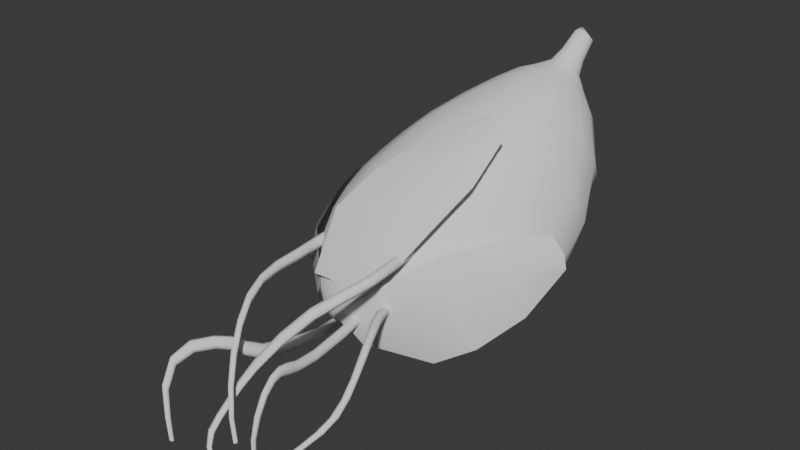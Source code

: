 # Source: bulb.blend  (saved by Blender 4.2.66; exported with 4.5.12 LTS)
import bpy
from mathutils import Matrix  # noqa: F401  (used for matrix-valued properties, if any)

bpy.ops.wm.read_factory_settings(use_empty=True)
scene = bpy.context.scene
scene.name = 'Scene'

# ---- collections
col_collection = bpy.data.collections.new('Collection'); scene.collection.children.link(col_collection)

# ---- world
world_world = bpy.data.worlds.new('World'); scene.world = world_world
world_world.use_nodes = True; world_world.node_tree.nodes.clear()
_N = world_world.node_tree.nodes; _L = world_world.node_tree.links
n0 = _N.new('ShaderNodeOutputWorld'); n0.name = 'World Output'; n0.location = (300, 300)
n1 = _N.new('ShaderNodeBackground'); n1.name = 'Background'; n1.location = (10, 300)
n1.inputs[0].default_value = (0.05088, 0.05088, 0.05088, 1.0)
_L.new(n1.outputs[0], n0.inputs[0])
n0.is_active_output = True
world_world.color = (0.05088, 0.05088, 0.05088)
world_world.sun_shadow_jitter_overblur = 0.0

# ---- meshes
me_bulb = bpy.data.meshes.new('Bulb')
me_bulb.from_pydata([(-0.347, -0.5665, 0.04693), (-0.3713, -0.5812, 0.04693), (-0.382, -0.5881, 0.01563), (-0.3713, -0.5803, -0.01567), (-0.347, -0.5656, -0.01567), (-0.3336, -0.5587, 0.01563), (-0.272, -0.7696, 0.01389), (-0.2985, -0.7776, 0.01415), (-0.3091, -0.7863, -0.01882), (-0.2957, -0.7868, -0.05218), (-0.2689, -0.7785, -0.05291), (-0.2556, -0.7698, -0.01971), (-0.2471, -1.007, 0.03375), (-0.2745, -1.011, 0.03165), (-0.2855, -1.024, -0.001274), (-0.2713, -1.038, -0.03357), (-0.2434, -1.036, -0.03204), (-0.2303, -1.018, 0.002085), (-0.2508, -1.288, 0.08205), (-0.2808, -1.271, 0.08258), (-0.2914, -1.283, 0.04991), (-0.2738, -1.311, 0.01722), (-0.2432, -1.33, 0.01629), (-0.231, -1.318, 0.04841), (-0.2674, -1.491, 0.1355), (-0.2998, -1.471, 0.1379), (-0.309, -1.481, 0.1059), (-0.2869, -1.51, 0.07241), (-0.2543, -1.53, 0.06967), (-0.2444, -1.52, 0.1007), (-0.2973, -1.598, 0.2013), (-0.3283, -1.581, 0.2026), (-0.3359, -1.588, 0.1702), (-0.3124, -1.613, 0.1369), (-0.2822, -1.631, 0.1349), (-0.2748, -1.623, 0.1669), (-0.3381, -1.672, 0.2564), (-0.3668, -1.657, 0.2566), (-0.3729, -1.663, 0.2242), (-0.35, -1.683, 0.1916), (-0.3219, -1.697, 0.1909), (-0.3161, -1.692, 0.2232), (-0.3909, -1.765, 0.2859), (-0.4184, -1.752, 0.2855), (-0.4227, -1.753, 0.2533), (-0.3989, -1.768, 0.2213), (-0.3718, -1.781, 0.2212), (-0.368, -1.779, 0.2535), (-0.4615, -1.896, 0.2885), (-0.4884, -1.882, 0.2877), (-0.4894, -1.875, 0.2558), (-0.4628, -1.883, 0.2246), (-0.4362, -1.897, 0.2248), (-0.4358, -1.903, 0.2569), (-0.5078, -2.023, 0.2198), (-0.5283, -2.008, 0.215), (-0.525, -1.994, 0.188), (-0.5016, -1.994, 0.166), (-0.4816, -2.008, 0.1707), (-0.4845, -2.022, 0.1976), (-0.4952, -2.115, 0.07185), (-0.5122, -2.102, 0.06908), (-0.5068, -2.083, 0.05156), (-0.4847, -2.079, 0.03701), (-0.4679, -2.092, 0.03969), (-0.4726, -2.11, 0.05674), (-0.44, -2.159, -0.09853), (-0.4538, -2.147, -0.09957), (-0.4496, -2.13, -0.1079), (-0.4317, -2.125, -0.1153), (-0.4179, -2.136, -0.1143), (-0.4218, -2.153, -0.1061), (-0.3991, -2.176, -0.2485), (-0.411, -2.167, -0.2488), (-0.409, -2.152, -0.2523), (-0.3951, -2.147, -0.2556), (-0.3832, -2.156, -0.2553), (-0.3852, -2.171, -0.2518), (0.1955, -0.7061, 0.1977), (0.1597, -0.7064, 0.1977), (0.1418, -0.7424, 0.1809), (0.1599, -0.7781, 0.164), (0.1947, -0.7778, 0.164), (0.2122, -0.7418, 0.1809), (0.2112, -0.8049, 0.2863), (0.1785, -0.8151, 0.294), (0.1628, -0.852, 0.2753), (0.1787, -0.8769, 0.2483), (0.2112, -0.8679, 0.2409), (0.2279, -0.8329, 0.2601), (0.2558, -0.918, 0.3404), (0.2284, -0.9365, 0.3527), (0.2146, -0.9745, 0.3325), (0.2261, -0.9897, 0.2993), (0.2531, -0.9718, 0.2875), (0.2688, -0.9377, 0.3084), (0.33, -1.061, 0.3667), (0.3094, -1.084, 0.3806), (0.2897, -1.11, 0.3572), (0.2917, -1.112, 0.3206), (0.3123, -1.09, 0.3074), (0.331, -1.065, 0.3306), (0.4013, -1.196, 0.3611), (0.3884, -1.221, 0.3748), (0.3647, -1.24, 0.3488), (0.3607, -1.238, 0.3107), (0.3753, -1.212, 0.2988), (0.393, -1.19, 0.3234), (0.4592, -1.326, 0.3185), (0.4502, -1.353, 0.3287), (0.4252, -1.374, 0.2996), (0.4178, -1.372, 0.2615), (0.4294, -1.345, 0.2527), (0.4465, -1.319, 0.2809), (0.4974, -1.448, 0.242), (0.4885, -1.471, 0.2518), (0.4673, -1.493, 0.2244), (0.4593, -1.493, 0.1884), (0.4707, -1.47, 0.179), (0.4878, -1.447, 0.2058), (0.518, -1.557, 0.1505), (0.5051, -1.577, 0.1587), (0.4818, -1.596, 0.1351), (0.4739, -1.596, 0.1033), (0.4893, -1.576, 0.095), (0.51, -1.556, 0.1185), (0.5091, -1.649, 0.05831), (0.4915, -1.666, 0.06598), (0.4649, -1.68, 0.04727), (0.4572, -1.678, 0.02095), (0.4765, -1.662, 0.01316), (0.5018, -1.646, 0.03179), (0.4651, -1.734, -0.02985), (0.4449, -1.748, -0.0221), (0.4187, -1.756, -0.03497), (0.4116, -1.752, -0.05571), (0.431, -1.738, -0.06358), (0.458, -1.729, -0.05071), (0.3975, -1.822, -0.114), (0.3806, -1.832, -0.1055), (0.3594, -1.832, -0.1122), (0.3537, -1.825, -0.1276), (0.3697, -1.816, -0.1362), (0.3916, -1.814, -0.1294), (0.3282, -1.913, -0.1918), (0.3142, -1.918, -0.1821), (0.2972, -1.912, -0.1834), (0.2933, -1.901, -0.1945), (0.3062, -1.896, -0.2041), (0.3237, -1.902, -0.2028), (0.2731, -1.984, -0.2542), (0.2625, -1.987, -0.2435), (0.2494, -1.979, -0.2429), (0.2468, -1.968, -0.2528), (0.2574, -1.965, -0.2635), (0.2706, -1.974, -0.2642), (0.2583, -0.623, 0.672), (0.2233, -0.6349, 0.672), (0.2071, -0.6484, 0.6412), (0.226, -0.6499, 0.6104), (0.2611, -0.638, 0.6104), (0.2772, -0.6246, 0.6412), (0.3059, -0.8693, 0.6919), (0.2636, -0.8551, 0.6891), (0.242, -0.8433, 0.6558), (0.2608, -0.8437, 0.6246), (0.3015, -0.8564, 0.6268), (0.3247, -0.8698, 0.6606), (0.3202, -1.138, 0.681), (0.282, -1.115, 0.6809), (0.2631, -1.092, 0.6491), (0.2823, -1.091, 0.6173), (0.3209, -1.114, 0.6175), (0.3396, -1.137, 0.6492), (0.2447, -1.32, 0.6225), (0.2121, -1.299, 0.6256), (0.2001, -1.277, 0.5968), (0.2207, -1.276, 0.5648), (0.2534, -1.297, 0.5618), (0.2653, -1.319, 0.5906), (0.1277, -1.456, 0.5253), (0.09713, -1.436, 0.53), (0.08711, -1.416, 0.5011), (0.1077, -1.417, 0.4668), (0.1381, -1.438, 0.462), (0.1482, -1.457, 0.4916), (-0.00576, -1.587, 0.3637), (-0.03263, -1.571, 0.3699), (-0.04019, -1.565, 0.3406), (-0.02087, -1.577, 0.3047), (0.005479, -1.594, 0.2988), (0.01307, -1.598, 0.3286), (-0.1067, -1.707, 0.1999), (-0.1307, -1.692, 0.2062), (-0.1359, -1.688, 0.18), (-0.1168, -1.7, 0.1475), (-0.09352, -1.715, 0.1417), (-0.08845, -1.718, 0.1678), (-0.1691, -1.789, 0.06883), (-0.1915, -1.775, 0.07448), (-0.1949, -1.769, 0.05339), (-0.1758, -1.778, 0.02718), (-0.1542, -1.791, 0.02199), (-0.1509, -1.796, 0.04263), (-0.2019, -1.861, -0.03453), (-0.2232, -1.849, -0.03096), (-0.2257, -1.839, -0.04734), (-0.2068, -1.843, -0.06683), (-0.1861, -1.854, -0.07003), (-0.1837, -1.863, -0.05412), (-0.2177, -1.94, -0.1193), (-0.2391, -1.932, -0.1188), (-0.2411, -1.919, -0.1326), (-0.2216, -1.916, -0.1462), (-0.2009, -1.924, -0.1464), (-0.1989, -1.936, -0.1334), (-0.219, -2.008, -0.1879), (-0.2403, -2.005, -0.1918), (-0.2422, -1.992, -0.2051), (-0.2227, -1.984, -0.2138), (-0.2021, -1.988, -0.2097), (-0.2003, -1.999, -0.1971), (-0.1801, -2.063, -0.2504), (-0.1953, -2.064, -0.2589), (-0.1988, -2.053, -0.2708), (-0.1867, -2.041, -0.274), (-0.1718, -2.04, -0.2655), (-0.1685, -2.051, -0.2537), (-0.1217, -2.101, -0.2981), (-0.1314, -2.105, -0.3092), (-0.1339, -2.095, -0.3206), (-0.1267, -2.082, -0.321), (-0.117, -2.078, -0.31), (-0.1145, -2.088, -0.2985), (-0.1256, -0.3834, 0.3268), (-0.1588, -0.4085, 0.3281), (-0.1862, -0.4021, 0.3066), (-0.1802, -0.3695, 0.2834), (-0.146, -0.3418, 0.2809), (-0.119, -0.3494, 0.3029), (-0.05636, -0.6018, 0.23), (-0.09156, -0.6224, 0.2331), (-0.1171, -0.6272, 0.2074), (-0.1077, -0.6121, 0.1786), (-0.07137, -0.5891, 0.1742), (-0.04568, -0.5839, 0.2), (0.005805, -0.8393, 0.1977), (-0.02863, -0.8527, 0.1986), (-0.04862, -0.8581, 0.167), (-0.03375, -0.85, 0.1345), (0.0007678, -0.8365, 0.134), (0.02032, -0.8311, 0.1655), (0.0638, -1.109, 0.2017), (0.02818, -1.12, 0.2017), (0.008957, -1.137, 0.1671), (0.02526, -1.143, 0.1328), (0.06064, -1.13, 0.1335), (0.07998, -1.113, 0.1678), (0.1084, -1.389, 0.2073), (0.0731, -1.399, 0.2051), (0.05348, -1.424, 0.1665), (0.06811, -1.438, 0.1308), (0.1024, -1.427, 0.1334), (0.1232, -1.402, 0.1713), (0.1388, -1.569, 0.2413), (0.1047, -1.578, 0.2377), (0.0847, -1.599, 0.1982), (0.0974, -1.613, 0.163), (0.1302, -1.604, 0.1667), (0.151, -1.584, 0.2039), (0.155, -1.679, 0.2764), (0.1262, -1.679, 0.2818), (0.1076, -1.694, 0.2465), (0.1182, -1.706, 0.2099), (0.1453, -1.707, 0.2041), (0.1642, -1.693, 0.2372), (0.167, -1.756, 0.2961), (0.1403, -1.755, 0.3016), (0.1228, -1.764, 0.2697), (0.131, -1.774, 0.2324), (0.1559, -1.774, 0.2267), (0.1739, -1.763, 0.2588), (0.1791, -1.831, 0.2819), (0.1549, -1.833, 0.2867), (0.137, -1.835, 0.257), (0.143, -1.838, 0.2223), (0.1657, -1.836, 0.2173), (0.1836, -1.83, 0.2472), (0.1901, -1.91, 0.2177), (0.1689, -1.917, 0.2207), (0.1505, -1.914, 0.1969), (0.1532, -1.905, 0.1703), (0.1736, -1.899, 0.1672), (0.1921, -1.901, 0.1908), (0.1932, -1.981, 0.096), (0.1749, -1.99, 0.09596), (0.1565, -1.98, 0.08306), (0.1564, -1.961, 0.07061), (0.1742, -1.953, 0.07073), (0.1925, -1.962, 0.08329), (0.1776, -2.012, -0.06242), (0.1626, -2.02, -0.06448), (0.1467, -2.01, -0.06915), (0.1465, -1.993, -0.07072), (0.1614, -1.985, -0.06832), (0.177, -1.994, -0.06424), (0.1666, -2.009, -0.2149), (0.1535, -2.016, -0.218), (0.1406, -2.007, -0.2186), (0.1408, -1.992, -0.2159), (0.1538, -1.985, -0.2126), (0.1667, -1.994, -0.2123), (-0.5213, -0.09131, 0.5307), (-0.5567, -0.08126, 0.5307), (-0.5708, -0.05274, 0.5048), (-0.5495, -0.03427, 0.479), (-0.5141, -0.04431, 0.479), (-0.5, -0.07283, 0.5048), (-0.5318, -0.2188, 0.5018), (-0.5685, -0.2171, 0.4994), (-0.5851, -0.2095, 0.4673), (-0.5657, -0.204, 0.4376), (-0.5285, -0.2055, 0.4399), (-0.512, -0.213, 0.4722), (-0.5389, -0.429, 0.4981), (-0.5742, -0.4321, 0.4952), (-0.5868, -0.4352, 0.4614), (-0.5656, -0.4352, 0.4306), (-0.5324, -0.4322, 0.4335), (-0.5183, -0.4291, 0.4673), (-0.5101, -0.6805, 0.5131), (-0.5385, -0.6876, 0.5103), (-0.5389, -0.6931, 0.4758), (-0.5119, -0.6911, 0.4434), (-0.4886, -0.6858, 0.4471), (-0.485, -0.6798, 0.4813), (-0.469, -0.9378, 0.5306), (-0.492, -0.9409, 0.5265), (-0.4905, -0.9473, 0.4926), (-0.4691, -0.9505, 0.4624), (-0.4491, -0.9471, 0.4662), (-0.4475, -0.9408, 0.5004), (-0.4384, -1.167, 0.5397), (-0.4642, -1.169, 0.5354), (-0.4684, -1.173, 0.5026), (-0.4495, -1.176, 0.4739), (-0.4261, -1.174, 0.4782), (-0.4193, -1.17, 0.5113), (-0.3936, -1.347, 0.5343), (-0.4214, -1.344, 0.5287), (-0.4328, -1.347, 0.4981), (-0.418, -1.353, 0.4719), (-0.3904, -1.356, 0.4759), (-0.3776, -1.352, 0.5081), (-0.3316, -1.515, 0.4966), (-0.3616, -1.512, 0.4937), (-0.3748, -1.516, 0.4609), (-0.3576, -1.523, 0.4295), (-0.3275, -1.528, 0.4312), (-0.3146, -1.523, 0.4657), (-0.2641, -1.662, 0.4087), (-0.2921, -1.661, 0.407), (-0.3044, -1.661, 0.3758), (-0.2888, -1.664, 0.3454), (-0.2611, -1.666, 0.3462), (-0.2488, -1.665, 0.3783), (-0.1994, -1.787, 0.2753), (-0.2245, -1.789, 0.2738), (-0.2373, -1.784, 0.249), (-0.2252, -1.778, 0.2256), (-0.2006, -1.777, 0.2267), (-0.1877, -1.781, 0.2518), (-0.1402, -1.883, 0.1028), (-0.1614, -1.888, 0.1005), (-0.1747, -1.878, 0.08605), (-0.167, -1.865, 0.07422), (-0.1462, -1.862, 0.07613), (-0.1327, -1.871, 0.09061), (-0.09147, -1.94, -0.08069), (-0.1084, -1.945, -0.08356), (-0.1207, -1.934, -0.08878), (-0.1164, -1.92, -0.09077), (-0.09975, -1.916, -0.08807), (-0.08728, -1.925, -0.08289), (-0.05986, -1.951, -0.237), (-0.07392, -1.956, -0.2403), (-0.08534, -1.946, -0.2404), (-0.08269, -1.931, -0.2372), (-0.06867, -1.927, -0.234), (-0.05727, -1.936, -0.2338), (0.232, 1.125, 1.319), (0.2174, 1.144, 1.191), (0.2065, 1.1, 0.5589), (0.1379, 0.6633, -0.004984), (0.07362, 0.4221, -0.06264), (-0.06648, -0.06704, -0.08629), (-0.1945, -0.4715, -0.07267), (-0.2591, -0.7479, -0.03466), (-0.2686, -0.8361, 0.01718), (-0.2727, -0.8956, 0.09064), (0.2758, 1.115, 1.318), (0.2937, 1.127, 1.19), (0.3342, 1.139, 0.9963), (0.399, 1.046, 0.5649), (0.3691, 0.8127, 0.1813), (0.3872, 0.5688, 0.01892), (0.3653, 0.32, -0.03015), (0.2966, 0.07607, -0.04946), (0.21, -0.1594, -0.04952), (0.1158, -0.3656, -0.04088), (0.02356, -0.5419, -0.04555), (-0.05984, -0.6847, -0.04192), (-0.1318, -0.792, -0.01852), (-0.1896, -0.8664, 0.02779), (-0.2353, -0.9114, 0.09603), (0.3138, 1.094, 1.328), (0.3599, 1.091, 1.208), (0.4387, 1.081, 1.031), (0.5496, 0.955, 0.6377), (0.4958, 0.6993, 0.2764), (0.5771, 0.4449, 0.1268), (0.611, 0.1978, 0.08063), (0.5425, -0.03664, 0.05647), (0.4455, -0.2577, 0.0505), (0.3305, -0.4494, 0.05262), (0.2121, -0.6117, 0.04195), (0.0967, -0.741, 0.03533), (-0.01127, -0.8351, 0.04395), (-0.1108, -0.8961, 0.07194), (-0.1995, -0.927, 0.1188), (0.3402, 1.063, 1.348), (0.4056, 1.038, 1.242), (0.5093, 1.002, 1.091), (0.6735, 0.8388, 0.7518), (0.6846, 0.5602, 0.4172), (0.7747, 0.3013, 0.278), (0.7701, 0.06513, 0.2308), (0.7026, -0.1526, 0.196), (0.5794, -0.3546, 0.1808), (0.4433, -0.5293, 0.1707), (0.3234, -0.6756, 0.1526), (0.2023, -0.7905, 0.1358), (0.07283, -0.8721, 0.1282), (-0.05327, -0.9215, 0.1335), (-0.1729, -0.9405, 0.152), (0.3507, 1.028, 1.374), (0.4237, 0.9758, 1.29), (0.5334, 0.9126, 1.174), (0.7091, 0.7246, 0.9115), (0.8364, 0.4283, 0.6125), (0.8557, 0.1704, 0.4782), (0.8204, -0.05195, 0.4261), (0.7516, -0.2523, 0.3829), (0.6197, -0.4342, 0.3543), (0.4835, -0.5926, 0.3246), (0.3648, -0.7243, 0.2905), (0.2433, -0.8266, 0.2569), (0.1074, -0.8981, 0.2278), (-0.0294, -0.9391, 0.2057), (-0.1618, -0.95, 0.1909), (0.3439, 0.9926, 1.404), (0.4115, 0.9148, 1.342), (0.5079, 0.8274, 1.267), (0.6497, 0.6338, 1.095), (0.7785, 0.3352, 0.8643), (0.7953, 0.07546, 0.7258), (0.755, -0.1374, 0.6608), (0.6892, -0.3196, 0.6089), (0.5932, -0.484, 0.5615), (0.4718, -0.6293, 0.5061), (0.348, -0.7502, 0.4476), (0.22, -0.8439, 0.3893), (0.08722, -0.9094, 0.3331), (-0.0429, -0.9463, 0.2801), (-0.1689, -0.954, 0.2301), (0.3209, 0.9636, 1.431), (0.3709, 0.8644, 1.391), (0.4406, 0.7583, 1.351), (0.53, 0.5702, 1.254), (0.6128, 0.2948, 1.114), (0.6301, 0.02327, 0.9877), (0.584, -0.1793, 0.907), (0.519, -0.3474, 0.8405), (0.4373, -0.4983, 0.7703), (0.3409, -0.6343, 0.687), (0.2351, -0.7494, 0.6006), (0.1251, -0.8396, 0.5145), (0.01528, -0.9041, 0.4297), (-0.09171, -0.9422, 0.3463), (-0.1933, -0.9519, 0.264), (0.285, 0.9452, 1.453), (0.3083, 0.8326, 1.428), (0.3423, 0.7168, 1.412), (0.3773, 0.5397, 1.36), (0.3986, 0.2973, 1.282), (0.3846, 0.03521, 1.188), (0.3328, -0.1659, 1.104), (0.2701, -0.3297, 1.018), (0.2017, -0.4739, 0.9345), (0.1293, -0.6068, 0.829), (0.0537, -0.7216, 0.7186), (-0.02268, -0.814, 0.6088), (-0.09733, -0.8829, 0.5004), (-0.1683, -0.927, 0.3934), (-0.2301, -0.9441, 0.2872), (0.2418, 0.9401, 1.465), (0.233, 0.8243, 1.449), (0.2272, 0.7092, 1.445), (0.2103, 0.5478, 1.412), (0.173, 0.3372, 1.358), (0.1122, 0.1014, 1.282), (0.04212, -0.1025, 1.194), (-0.01867, -0.2644, 1.097), (-0.07319, -0.4102, 1.005), (-0.1204, -0.548, 0.8927), (-0.1624, -0.6695, 0.7722), (-0.2001, -0.7699, 0.6501), (-0.2333, -0.8482, 0.53), (-0.2591, -0.903, 0.412), (-0.2717, -0.9315, 0.296), (0.198, 0.9492, 1.466), (0.1567, 0.8405, 1.451), (0.1118, 0.7363, 1.446), (0.04733, 0.5934, 1.41), (-0.04319, 0.4079, 1.35), (-0.1506, 0.1953, 1.264), (-0.2437, 0.001268, 1.163), (-0.303, -0.1605, 1.06), (-0.3447, -0.3129, 0.9688), (-0.3684, -0.4617, 0.8605), (-0.3786, -0.5963, 0.7456), (-0.3788, -0.7107, 0.6289), (-0.3664, -0.8032, 0.514), (-0.3404, -0.8722, 0.4012), (-0.3094, -0.9155, 0.2904), (-0.2746, -0.9294, 0.1845), (0.1601, 0.9712, 1.456), (0.09083, 0.8788, 1.433), (0.01248, 0.7937, 1.415), (-0.09446, 0.6704, 1.354), (-0.2346, 0.5021, 1.257), (-0.3819, 0.3057, 1.133), (-0.4825, 0.1293, 1.014), (-0.5417, -0.03461, 0.9161), (-0.5732, -0.1995, 0.8302), (-0.5783, -0.3639, 0.7358), (-0.5631, -0.5156, 0.6403), (-0.5188, -0.6472, 0.5458), (-0.4555, -0.756, 0.4527), (-0.394, -0.8405, 0.3609), (-0.3367, -0.8992, 0.2707), (0.1339, 1.002, 1.436), (0.04542, 0.9329, 1.398), (-0.05653, 0.8729, 1.355), (-0.1991, 0.7703, 1.247), (-0.3822, 0.6125, 1.078), (-0.5456, 0.4305, 0.8993), (-0.6396, 0.2655, 0.7743), (-0.6994, 0.09226, 0.686), (-0.7252, -0.09045, 0.6129), (-0.72, -0.2732, 0.5455), (-0.671, -0.4427, 0.4809), (-0.576, -0.5912, 0.4179), (-0.4857, -0.715, 0.3564), (-0.4143, -0.8131, 0.2966), (-0.3509, -0.885, 0.2386), (0.1234, 1.038, 1.41), (0.02741, 0.9949, 1.351), (-0.08493, 0.9629, 1.275), (-0.2523, 0.8805, 1.092), (-0.4562, 0.7273, 0.8178), (-0.5916, 0.5581, 0.6126), (-0.6863, 0.3898, 0.5007), (-0.7529, 0.1975, 0.4246), (-0.7787, -0.005274, 0.3749), (-0.7719, -0.2052, 0.3373), (-0.6892, -0.39, 0.3036), (-0.5706, -0.5518, 0.2726), (-0.4753, -0.6868, 0.2448), (-0.4105, -0.7943, 0.2204), (-0.3531, -0.8752, 0.1998), (0.1302, 1.073, 1.381), (0.03954, 1.055, 1.3), (-0.06807, 1.05, 1.181), (-0.239, 0.9838, 0.9001), (-0.4142, 0.8263, 0.5458), (-0.4802, 0.6554, 0.356), (-0.5722, 0.4751, 0.2613), (-0.6817, 0.2642, 0.1974), (-0.7251, 0.04249, 0.1677), (-0.7263, -0.1708, 0.1549), (-0.6484, -0.3658, 0.1444), (-0.536, -0.5356, 0.1378), (-0.4498, -0.6761, 0.1377), (-0.3946, -0.7873, 0.1452), (-0.3456, -0.8713, 0.1605), (0.1532, 1.102, 1.353), (0.07993, 1.105, 1.251), (-0.006555, 1.121, 1.092), (-0.1482, 1.063, 0.7279), (-0.274, 0.8943, 0.3463), (-0.3465, 0.7087, 0.168), (-0.4347, 0.5094, 0.08774), (-0.5261, 0.2825, 0.03808), (-0.5716, 0.04624, 0.02308), (-0.5908, -0.1747, 0.02675), (-0.5556, -0.3736, 0.02759), (-0.4797, -0.5448, 0.03361), (-0.4151, -0.6843, 0.05096), (-0.3701, -0.7929, 0.08191), (-0.3297, -0.8738, 0.1263), (0.189, 1.12, 1.332), (0.1424, 1.136, 1.212), (0.09231, 1.162, 1.028), (0.01042, 1.106, 0.6144), (-0.06682, 0.9197, 0.2254), (-0.1404, 0.7123, 0.05102), (-0.2177, 0.4901, -0.01544), (-0.2837, 0.2511, -0.04947), (-0.3405, 0.007075, -0.05427), (-0.3831, -0.215, -0.04281), (-0.4033, -0.4113, -0.04116), (-0.3852, -0.5774, -0.03262), (-0.3565, -0.7098, -0.007233), (-0.3303, -0.8102, 0.03794), (-0.3053, -0.8824, 0.1021), (0.2123, 1.169, 0.9948), (0.1832, 0.8918, 0.1673), (0.005884, 0.1765, -0.0869), (-0.1355, -0.2836, -0.07321), (-0.2375, -0.6271, -0.06359), (0.272, 1.25, 1.549), (0.2995, 1.244, 1.548), (0.3233, 1.231, 1.554), (0.3398, 1.211, 1.567), (0.3464, 1.189, 1.583), (0.3422, 1.167, 1.602), (0.3277, 1.149, 1.619), (0.3053, 1.137, 1.632), (0.2782, 1.134, 1.64), (0.2507, 1.14, 1.641), (0.227, 1.154, 1.635), (0.2106, 1.173, 1.622), (0.2312, 1.242, 1.644), (0.2038, 1.194, 1.603), (0.2082, 1.218, 1.587), (0.2226, 1.236, 1.57), (0.2451, 1.247, 1.557), (0.2562, 1.027, 1.53), (0.3107, 1.144, 1.426), (0.3307, 1.121, 1.441), (0.1745, 1.075, 1.508), (0.3387, 1.094, 1.461), (0.1675, 1.1, 1.485), (0.3335, 1.067, 1.483), (0.1716, 1.128, 1.466), (0.2819, 1.16, 1.419), (0.2889, 1.031, 1.52), (0.316, 1.045, 1.504), (0.2488, 1.167, 1.419), (0.1943, 1.051, 1.523), (0.223, 1.034, 1.53), (0.2161, 1.164, 1.429), (0.1891, 1.15, 1.445), (-0.3478, -0.9355, 0.3906), (-0.05586, -0.9426, 0.3167), (0.2641, 0.02009, 1.342), (0.4987, -0.06467, 1.283), (-0.2074, -0.4686, 1.02), (-0.323, -0.7372, 0.8063), (0.3095, -0.8673, 0.646), (0.4251, -0.6973, 0.8596), (0.5148, -0.4056, 1.074), (-0.00063, -0.2193, 1.204), (-0.1925, -0.9558, 0.411), (0.3907, -0.03681, 1.37), (0.002528, -0.819, 0.7835), (0.1181, -0.5975, 0.9971), (0.2664, -0.327, 1.196), (-0.1235, -0.9974, 0.1799), (-0.01388, -0.8532, -0.06077), (0.9126, -0.1127, 0.7603), (1.008, -0.06491, 0.5272), (0.424, -0.6751, 0.6594), (0.2091, -0.9102, 0.4872), (0.4574, -0.6966, -0.09193), (0.6815, -0.5461, 0.03076), (0.8797, -0.3031, 0.2322), (0.6699, -0.4082, 0.7444), (-0.01533, -0.9485, 0.07588), (1.013, -0.1101, 0.6611), (0.3866, -0.8266, 0.214), (0.606, -0.6319, 0.3625), (0.828, -0.377, 0.5057), (-0.307, -0.9273, 0.3104), (-0.358, -0.8186, 0.03412), (-0.9589, 0.3757, 0.5757), (-1.031, 0.3941, 0.3303), (-0.7034, -0.3272, 0.6516), (-0.5866, -0.657, 0.5584), (-0.7422, -0.5216, -0.07416), (-0.8979, -0.2775, -0.01006), (-0.9962, 0.06098, 0.1112), (-0.8378, 0.02042, 0.6503), (-0.3906, -0.8714, 0.1887), (-1.052, 0.3883, 0.4701), (-0.7225, -0.5878, 0.2586), (-0.8579, -0.2989, 0.3379), (-0.9743, 0.04415, 0.3979)], [], [(0, 6, 11, 5), (1, 7, 6, 0), (2, 8, 7, 1), (3, 9, 8, 2), (4, 10, 9, 3), (5, 11, 10, 4), (6, 12, 17, 11), (7, 13, 12, 6), (8, 14, 13, 7), (9, 15, 14, 8), (10, 16, 15, 9), (11, 17, 16, 10), (12, 18, 23, 17), (13, 19, 18, 12), (14, 20, 19, 13), (15, 21, 20, 14), (16, 22, 21, 15), (17, 23, 22, 16), (18, 24, 29, 23), (19, 25, 24, 18), (20, 26, 25, 19), (21, 27, 26, 20), (22, 28, 27, 21), (23, 29, 28, 22), (24, 30, 35, 29), (25, 31, 30, 24), (26, 32, 31, 25), (27, 33, 32, 26), (28, 34, 33, 27), (29, 35, 34, 28), (30, 36, 41, 35), (31, 37, 36, 30), (32, 38, 37, 31), (33, 39, 38, 32), (34, 40, 39, 33), (35, 41, 40, 34), (36, 42, 47, 41), (37, 43, 42, 36), (38, 44, 43, 37), (39, 45, 44, 38), (40, 46, 45, 39), (41, 47, 46, 40), (42, 48, 53, 47), (43, 49, 48, 42), (44, 50, 49, 43), (45, 51, 50, 44), (46, 52, 51, 45), (47, 53, 52, 46), (48, 54, 59, 53), (49, 55, 54, 48), (50, 56, 55, 49), (51, 57, 56, 50), (52, 58, 57, 51), (53, 59, 58, 52), (54, 60, 65, 59), (55, 61, 60, 54), (56, 62, 61, 55), (57, 63, 62, 56), (58, 64, 63, 57), (59, 65, 64, 58), (60, 66, 71, 65), (61, 67, 66, 60), (62, 68, 67, 61), (63, 69, 68, 62), (64, 70, 69, 63), (65, 71, 70, 64), (66, 72, 77, 71), (67, 73, 72, 66), (68, 74, 73, 67), (69, 75, 74, 68), (70, 76, 75, 69), (71, 77, 76, 70), (78, 84, 89, 83), (79, 85, 84, 78), (80, 86, 85, 79), (81, 87, 86, 80), (82, 88, 87, 81), (83, 89, 88, 82), (84, 90, 95, 89), (85, 91, 90, 84), (86, 92, 91, 85), (87, 93, 92, 86), (88, 94, 93, 87), (89, 95, 94, 88), (90, 96, 101, 95), (91, 97, 96, 90), (92, 98, 97, 91), (93, 99, 98, 92), (94, 100, 99, 93), (95, 101, 100, 94), (96, 102, 107, 101), (97, 103, 102, 96), (98, 104, 103, 97), (99, 105, 104, 98), (100, 106, 105, 99), (101, 107, 106, 100), (102, 108, 113, 107), (103, 109, 108, 102), (104, 110, 109, 103), (105, 111, 110, 104), (106, 112, 111, 105), (107, 113, 112, 106), (108, 114, 119, 113), (109, 115, 114, 108), (110, 116, 115, 109), (111, 117, 116, 110), (112, 118, 117, 111), (113, 119, 118, 112), (114, 120, 125, 119), (115, 121, 120, 114), (116, 122, 121, 115), (117, 123, 122, 116), (118, 124, 123, 117), (119, 125, 124, 118), (120, 126, 131, 125), (121, 127, 126, 120), (122, 128, 127, 121), (123, 129, 128, 122), (124, 130, 129, 123), (125, 131, 130, 124), (126, 132, 137, 131), (127, 133, 132, 126), (128, 134, 133, 127), (129, 135, 134, 128), (130, 136, 135, 129), (131, 137, 136, 130), (132, 138, 143, 137), (133, 139, 138, 132), (134, 140, 139, 133), (135, 141, 140, 134), (136, 142, 141, 135), (137, 143, 142, 136), (138, 144, 149, 143), (139, 145, 144, 138), (140, 146, 145, 139), (141, 147, 146, 140), (142, 148, 147, 141), (143, 149, 148, 142), (144, 150, 155, 149), (145, 151, 150, 144), (146, 152, 151, 145), (147, 153, 152, 146), (148, 154, 153, 147), (149, 155, 154, 148), (156, 162, 167, 161), (157, 163, 162, 156), (158, 164, 163, 157), (159, 165, 164, 158), (160, 166, 165, 159), (161, 167, 166, 160), (162, 168, 173, 167), (163, 169, 168, 162), (164, 170, 169, 163), (165, 171, 170, 164), (166, 172, 171, 165), (167, 173, 172, 166), (168, 174, 179, 173), (169, 175, 174, 168), (170, 176, 175, 169), (171, 177, 176, 170), (172, 178, 177, 171), (173, 179, 178, 172), (174, 180, 185, 179), (175, 181, 180, 174), (176, 182, 181, 175), (177, 183, 182, 176), (178, 184, 183, 177), (179, 185, 184, 178), (180, 186, 191, 185), (181, 187, 186, 180), (182, 188, 187, 181), (183, 189, 188, 182), (184, 190, 189, 183), (185, 191, 190, 184), (186, 192, 197, 191), (187, 193, 192, 186), (188, 194, 193, 187), (189, 195, 194, 188), (190, 196, 195, 189), (191, 197, 196, 190), (192, 198, 203, 197), (193, 199, 198, 192), (194, 200, 199, 193), (195, 201, 200, 194), (196, 202, 201, 195), (197, 203, 202, 196), (198, 204, 209, 203), (199, 205, 204, 198), (200, 206, 205, 199), (201, 207, 206, 200), (202, 208, 207, 201), (203, 209, 208, 202), (204, 210, 215, 209), (205, 211, 210, 204), (206, 212, 211, 205), (207, 213, 212, 206), (208, 214, 213, 207), (209, 215, 214, 208), (210, 216, 221, 215), (211, 217, 216, 210), (212, 218, 217, 211), (213, 219, 218, 212), (214, 220, 219, 213), (215, 221, 220, 214), (216, 222, 227, 221), (217, 223, 222, 216), (218, 224, 223, 217), (219, 225, 224, 218), (220, 226, 225, 219), (221, 227, 226, 220), (222, 228, 233, 227), (223, 229, 228, 222), (224, 230, 229, 223), (225, 231, 230, 224), (226, 232, 231, 225), (227, 233, 232, 226), (234, 240, 245, 239), (235, 241, 240, 234), (236, 242, 241, 235), (237, 243, 242, 236), (238, 244, 243, 237), (239, 245, 244, 238), (240, 246, 251, 245), (241, 247, 246, 240), (242, 248, 247, 241), (243, 249, 248, 242), (244, 250, 249, 243), (245, 251, 250, 244), (246, 252, 257, 251), (247, 253, 252, 246), (248, 254, 253, 247), (249, 255, 254, 248), (250, 256, 255, 249), (251, 257, 256, 250), (252, 258, 263, 257), (253, 259, 258, 252), (254, 260, 259, 253), (255, 261, 260, 254), (256, 262, 261, 255), (257, 263, 262, 256), (258, 264, 269, 263), (259, 265, 264, 258), (260, 266, 265, 259), (261, 267, 266, 260), (262, 268, 267, 261), (263, 269, 268, 262), (264, 270, 275, 269), (265, 271, 270, 264), (266, 272, 271, 265), (267, 273, 272, 266), (268, 274, 273, 267), (269, 275, 274, 268), (270, 276, 281, 275), (271, 277, 276, 270), (272, 278, 277, 271), (273, 279, 278, 272), (274, 280, 279, 273), (275, 281, 280, 274), (276, 282, 287, 281), (277, 283, 282, 276), (278, 284, 283, 277), (279, 285, 284, 278), (280, 286, 285, 279), (281, 287, 286, 280), (282, 288, 293, 287), (283, 289, 288, 282), (284, 290, 289, 283), (285, 291, 290, 284), (286, 292, 291, 285), (287, 293, 292, 286), (288, 294, 299, 293), (289, 295, 294, 288), (290, 296, 295, 289), (291, 297, 296, 290), (292, 298, 297, 291), (293, 299, 298, 292), (294, 300, 305, 299), (295, 301, 300, 294), (296, 302, 301, 295), (297, 303, 302, 296), (298, 304, 303, 297), (299, 305, 304, 298), (300, 306, 311, 305), (301, 307, 306, 300), (302, 308, 307, 301), (303, 309, 308, 302), (304, 310, 309, 303), (305, 311, 310, 304), (312, 318, 323, 317), (313, 319, 318, 312), (314, 320, 319, 313), (315, 321, 320, 314), (316, 322, 321, 315), (317, 323, 322, 316), (318, 324, 329, 323), (319, 325, 324, 318), (320, 326, 325, 319), (321, 327, 326, 320), (322, 328, 327, 321), (323, 329, 328, 322), (324, 330, 335, 329), (325, 331, 330, 324), (326, 332, 331, 325), (327, 333, 332, 326), (328, 334, 333, 327), (329, 335, 334, 328), (330, 336, 341, 335), (331, 337, 336, 330), (332, 338, 337, 331), (333, 339, 338, 332), (334, 340, 339, 333), (335, 341, 340, 334), (336, 342, 347, 341), (337, 343, 342, 336), (338, 344, 343, 337), (339, 345, 344, 338), (340, 346, 345, 339), (341, 347, 346, 340), (342, 348, 353, 347), (343, 349, 348, 342), (344, 350, 349, 343), (345, 351, 350, 344), (346, 352, 351, 345), (347, 353, 352, 346), (348, 354, 359, 353), (349, 355, 354, 348), (350, 356, 355, 349), (351, 357, 356, 350), (352, 358, 357, 351), (353, 359, 358, 352), (354, 360, 365, 359), (355, 361, 360, 354), (356, 362, 361, 355), (357, 363, 362, 356), (358, 364, 363, 357), (359, 365, 364, 358), (360, 366, 371, 365), (361, 367, 366, 360), (362, 368, 367, 361), (363, 369, 368, 362), (364, 370, 369, 363), (365, 371, 370, 364), (366, 372, 377, 371), (367, 373, 372, 366), (368, 374, 373, 367), (369, 375, 374, 368), (370, 376, 375, 369), (371, 377, 376, 370), (372, 378, 383, 377), (373, 379, 378, 372), (374, 380, 379, 373), (375, 381, 380, 374), (376, 382, 381, 375), (377, 383, 382, 376), (378, 384, 389, 383), (379, 385, 384, 378), (380, 386, 385, 379), (381, 387, 386, 380), (382, 388, 387, 381), (383, 389, 388, 382), (399, 398, 413, 414), (628, 394, 406, 407), (661, 648, 639, 640), (535, 399, 414), (395, 628, 407, 408), (391, 390, 400, 401), (629, 395, 408, 409), (626, 391, 401, 402), (396, 629, 409, 410), (392, 626, 402, 403), (630, 396, 410, 411), (627, 392, 403, 404), (397, 630, 411, 412), (393, 627, 404, 405), (398, 397, 412, 413), (394, 393, 405, 406), (413, 412, 427, 428), (406, 405, 420, 421), (414, 413, 428, 429), (407, 406, 421, 422), (649, 656, 632, 633), (535, 414, 429), (408, 407, 422, 423), (401, 400, 415, 416), (409, 408, 423, 424), (402, 401, 416, 417), (410, 409, 424, 425), (403, 402, 417, 418), (411, 410, 425, 426), (404, 403, 418, 419), (412, 411, 426, 427), (405, 404, 419, 420), (417, 416, 431, 432), (425, 424, 439, 440), (418, 417, 432, 433), (426, 425, 440, 441), (419, 418, 433, 434), (427, 426, 441, 442), (420, 419, 434, 435), (428, 427, 442, 443), (421, 420, 435, 436), (429, 428, 443, 444), (422, 421, 436, 437), (648, 657, 638, 639), (535, 429, 444), (423, 422, 437, 438), (416, 415, 430, 431), (424, 423, 438, 439), (436, 435, 450, 451), (444, 443, 458, 459), (437, 436, 451, 452), (650, 649, 633, 634), (535, 444, 459), (438, 437, 452, 453), (431, 430, 445, 446), (439, 438, 453, 454), (432, 431, 446, 447), (440, 439, 454, 455), (433, 432, 447, 448), (441, 440, 455, 456), (434, 433, 448, 449), (442, 441, 456, 457), (435, 434, 449, 450), (443, 442, 457, 458), (455, 454, 469, 470), (448, 447, 462, 463), (456, 455, 470, 471), (449, 448, 463, 464), (457, 456, 471, 472), (450, 449, 464, 465), (458, 457, 472, 473), (451, 450, 465, 466), (459, 458, 473, 474), (452, 451, 466, 467), (653, 651, 642, 644), (535, 459, 474), (453, 452, 467, 468), (446, 445, 460, 461), (454, 453, 468, 469), (447, 446, 461, 462), (474, 473, 488, 489), (467, 466, 481, 482), (652, 650, 634, 635), (535, 474, 489), (468, 467, 482, 483), (461, 460, 475, 476), (469, 468, 483, 484), (462, 461, 476, 477), (470, 469, 484, 485), (463, 462, 477, 478), (471, 470, 485, 486), (464, 463, 478, 479), (472, 471, 486, 487), (465, 464, 479, 480), (473, 472, 487, 488), (466, 465, 480, 481), (478, 477, 492, 493), (486, 485, 500, 501), (479, 478, 493, 494), (487, 486, 501, 502), (480, 479, 494, 495), (488, 487, 502, 503), (481, 480, 495, 496), (489, 488, 503, 504), (482, 481, 496, 497), (651, 660, 641, 642), (535, 489, 504), (483, 482, 497, 498), (476, 475, 490, 491), (484, 483, 498, 499), (477, 476, 491, 492), (485, 484, 499, 500), (497, 496, 511, 512), (654, 652, 635, 636), (535, 504, 519), (498, 497, 512, 513), (491, 490, 505, 506), (499, 498, 513, 514), (492, 491, 506, 507), (500, 499, 514, 515), (493, 492, 507, 508), (501, 500, 515, 516), (494, 493, 508, 509), (502, 501, 516, 517), (495, 494, 509, 510), (503, 502, 517, 518), (496, 495, 510, 511), (504, 503, 518, 519), (516, 515, 530, 531), (509, 508, 523, 524), (517, 516, 531, 532), (510, 509, 524, 525), (518, 517, 532, 533), (511, 510, 525, 526), (519, 518, 533, 534), (512, 511, 526, 527), (655, 653, 644, 645), (535, 519, 534), (513, 512, 527, 528), (506, 505, 520, 521), (514, 513, 528, 529), (507, 506, 521, 522), (515, 514, 529, 530), (508, 507, 522, 523), (535, 534, 550), (528, 527, 543, 544), (521, 520, 536, 537), (529, 528, 544, 545), (522, 521, 537, 538), (530, 529, 545, 546), (523, 522, 538, 539), (531, 530, 546, 547), (524, 523, 539, 540), (532, 531, 547, 548), (525, 524, 540, 541), (533, 532, 548, 549), (526, 525, 541, 542), (534, 533, 549, 550), (527, 526, 542, 543), (658, 654, 636, 637), (548, 547, 562, 563), (541, 540, 555, 556), (549, 548, 563, 564), (542, 541, 556, 557), (550, 549, 564, 565), (543, 542, 557, 558), (663, 655, 645, 646), (535, 550, 565), (544, 543, 558, 559), (537, 536, 551, 552), (545, 544, 559, 560), (538, 537, 552, 553), (546, 545, 560, 561), (539, 538, 553, 554), (547, 546, 561, 562), (540, 539, 554, 555), (552, 551, 566, 567), (560, 559, 574, 575), (553, 552, 567, 568), (561, 560, 575, 576), (554, 553, 568, 569), (562, 561, 576, 577), (555, 554, 569, 570), (563, 562, 577, 578), (556, 555, 570, 571), (564, 563, 578, 579), (557, 556, 571, 572), (565, 564, 579, 580), (558, 557, 572, 573), (656, 659, 631, 632), (535, 565, 580), (559, 558, 573, 574), (571, 570, 585, 586), (579, 578, 593, 594), (572, 571, 586, 587), (580, 579, 594, 595), (573, 572, 587, 588), (657, 658, 637, 638), (535, 580, 595), (574, 573, 588, 589), (567, 566, 581, 582), (575, 574, 589, 590), (568, 567, 582, 583), (576, 575, 590, 591), (569, 568, 583, 584), (577, 576, 591, 592), (570, 569, 584, 585), (578, 577, 592, 593), (590, 589, 604, 605), (583, 582, 597, 598), (591, 590, 605, 606), (584, 583, 598, 599), (592, 591, 606, 607), (585, 584, 599, 600), (593, 592, 607, 608), (586, 585, 600, 601), (594, 593, 608, 609), (587, 586, 601, 602), (595, 594, 609, 610), (588, 587, 602, 603), (659, 662, 647, 631), (535, 595, 610), (589, 588, 603, 604), (582, 581, 596, 597), (609, 608, 623, 624), (602, 601, 616, 617), (610, 609, 624, 625), (603, 602, 617, 618), (660, 661, 640, 641), (535, 610, 625), (604, 603, 618, 619), (597, 596, 611, 612), (605, 604, 619, 620), (598, 597, 612, 613), (606, 605, 620, 621), (599, 598, 613, 614), (607, 606, 621, 622), (600, 599, 614, 615), (608, 607, 622, 623), (601, 600, 615, 616), (613, 612, 391, 626), (621, 620, 629, 396), (614, 613, 626, 392), (622, 621, 396, 630), (615, 614, 392, 627), (623, 622, 630, 397), (616, 615, 627, 393), (624, 623, 397, 398), (617, 616, 393, 394), (625, 624, 398, 399), (618, 617, 394, 628), (662, 663, 646, 647), (535, 625, 399), (619, 618, 628, 395), (612, 611, 390, 391), (620, 619, 395, 629), (631, 643, 632), (632, 643, 633), (633, 643, 634), (634, 643, 635), (635, 643, 636), (636, 643, 637), (637, 643, 638), (638, 643, 639), (639, 643, 640), (640, 643, 641), (641, 643, 642), (642, 643, 644), (644, 643, 645), (645, 643, 646), (646, 643, 647), (647, 643, 631), (611, 596, 663, 662), (536, 520, 661, 660), (390, 611, 662, 659), (490, 475, 658, 657), (400, 390, 659, 656), (596, 581, 655, 663), (475, 460, 654, 658), (581, 566, 653, 655), (460, 445, 652, 654), (551, 536, 660, 651), (445, 430, 650, 652), (566, 551, 651, 653), (430, 415, 649, 650), (505, 490, 657, 648), (415, 400, 656, 649), (520, 505, 648, 661), (678, 672, 667, 675), (674, 665, 670, 676), (676, 670, 671, 677), (677, 671, 672, 678), (668, 677, 678, 673), (669, 676, 677, 668), (664, 674, 676, 669), (673, 678, 675, 666), (693, 687, 682, 690), (689, 680, 685, 691), (691, 685, 686, 692), (692, 686, 687, 693), (683, 692, 693, 688), (684, 691, 692, 683), (679, 689, 691, 684), (688, 693, 690, 681), (708, 705, 697, 702), (704, 706, 700, 695), (706, 707, 701, 700), (707, 708, 702, 701), (698, 703, 708, 707), (699, 698, 707, 706), (694, 699, 706, 704), (703, 696, 705, 708)])
me_bulb.polygons.foreach_set('use_smooth', [True] * 672)
_uv = me_bulb.uv_layers.new(name='UVMap')
_uv.uv.foreach_set('vector', [0.2058, 0.783, 0.206, 0.7115, 0.2176, 0.7098, 0.2172, 0.7824, 0.2589, 0.7812, 0.2601, 0.7114, 0.2691, 0.7121, 0.2679, 0.7831, 0.2488, 0.7787, 0.2487, 0.7088, 0.2601, 0.7114, 0.2589, 0.7812, 0.2381, 0.7783, 0.2375, 0.7071, 0.2487, 0.7088, 0.2488, 0.7787, 0.2286, 0.7802, 0.2288, 0.7078, 0.2375, 0.7071, 0.2381, 0.7783, 0.2172, 0.7824, 0.2176, 0.7098, 0.2288, 0.7078, 0.2286, 0.7802, 0.206, 0.7115, 0.2048, 0.6344, 0.2167, 0.6316, 0.2176, 0.7098, 0.2601, 0.7114, 0.2612, 0.6338, 0.2698, 0.6347, 0.2691, 0.7121, 0.2487, 0.7088, 0.2497, 0.6309, 0.2612, 0.6338, 0.2601, 0.7114, 0.2375, 0.7071, 0.2381, 0.6274, 0.2497, 0.6309, 0.2487, 0.7088, 0.2288, 0.7078, 0.2292, 0.6276, 0.2381, 0.6274, 0.2375, 0.7071, 0.2176, 0.7098, 0.2167, 0.6316, 0.2292, 0.6276, 0.2288, 0.7078, 0.2048, 0.6344, 0.2036, 0.5422, 0.2177, 0.5355, 0.2167, 0.6316, 0.2612, 0.6338, 0.2639, 0.5474, 0.2739, 0.543, 0.2698, 0.6347, 0.2497, 0.6309, 0.2526, 0.5458, 0.2639, 0.5474, 0.2612, 0.6338, 0.2381, 0.6274, 0.2391, 0.5391, 0.2526, 0.5458, 0.2497, 0.6309, 0.2292, 0.6276, 0.2291, 0.5338, 0.2391, 0.5391, 0.2381, 0.6274, 0.2167, 0.6316, 0.2177, 0.5355, 0.2291, 0.5338, 0.2292, 0.6276, 0.2036, 0.5422, 0.2031, 0.4746, 0.2188, 0.4716, 0.2177, 0.5355, 0.2639, 0.5474, 0.2655, 0.4782, 0.2775, 0.4744, 0.2739, 0.543, 0.2526, 0.5458, 0.254, 0.4788, 0.2655, 0.4782, 0.2639, 0.5474, 0.2391, 0.5391, 0.2393, 0.4756, 0.254, 0.4788, 0.2526, 0.5458, 0.2291, 0.5338, 0.2288, 0.4721, 0.2393, 0.4756, 0.2391, 0.5391, 0.2177, 0.5355, 0.2188, 0.4716, 0.2288, 0.4721, 0.2291, 0.5338, 0.2031, 0.4746, 0.2023, 0.4329, 0.2175, 0.4344, 0.2188, 0.4716, 0.2655, 0.4782, 0.2658, 0.4329, 0.2778, 0.4319, 0.2775, 0.4744, 0.254, 0.4788, 0.2546, 0.4357, 0.2658, 0.4329, 0.2655, 0.4782, 0.2393, 0.4756, 0.2387, 0.4375, 0.2546, 0.4357, 0.254, 0.4788, 0.2288, 0.4721, 0.2275, 0.4369, 0.2387, 0.4375, 0.2393, 0.4756, 0.2188, 0.4716, 0.2175, 0.4344, 0.2275, 0.4369, 0.2288, 0.4721, 0.2023, 0.4329, 0.1997, 0.3994, 0.2149, 0.4015, 0.2175, 0.4344, 0.2658, 0.4329, 0.2664, 0.3983, 0.277, 0.3986, 0.2778, 0.4319, 0.2546, 0.4357, 0.2552, 0.4004, 0.2664, 0.3983, 0.2658, 0.4329, 0.2387, 0.4375, 0.2388, 0.403, 0.2552, 0.4004, 0.2546, 0.4357, 0.2275, 0.4369, 0.2269, 0.4036, 0.2388, 0.403, 0.2387, 0.4375, 0.2175, 0.4344, 0.2149, 0.4015, 0.2269, 0.4036, 0.2275, 0.4369, 0.1997, 0.3994, 0.1994, 0.3622, 0.2145, 0.3631, 0.2149, 0.4015, 0.2664, 0.3983, 0.2661, 0.3609, 0.2768, 0.3616, 0.277, 0.3986, 0.2552, 0.4004, 0.2543, 0.3614, 0.2661, 0.3609, 0.2664, 0.3983, 0.2388, 0.403, 0.2383, 0.3627, 0.2543, 0.3614, 0.2552, 0.4004, 0.2269, 0.4036, 0.2268, 0.3635, 0.2383, 0.3627, 0.2388, 0.403, 0.2149, 0.4015, 0.2145, 0.3631, 0.2268, 0.3635, 0.2269, 0.4036, 0.1994, 0.3622, 0.197, 0.3095, 0.2125, 0.3085, 0.2145, 0.3631, 0.2661, 0.3609, 0.2665, 0.3097, 0.2778, 0.3085, 0.2768, 0.3616, 0.2543, 0.3614, 0.2544, 0.3094, 0.2665, 0.3097, 0.2661, 0.3609, 0.2383, 0.3627, 0.238, 0.3082, 0.2544, 0.3094, 0.2543, 0.3614, 0.2268, 0.3635, 0.2259, 0.3079, 0.238, 0.3082, 0.2383, 0.3627, 0.2145, 0.3631, 0.2125, 0.3085, 0.2259, 0.3079, 0.2268, 0.3635, 0.197, 0.3095, 0.2015, 0.2552, 0.2133, 0.2505, 0.2125, 0.3085, 0.2665, 0.3097, 0.2613, 0.2571, 0.2708, 0.2544, 0.2778, 0.3085, 0.2544, 0.3094, 0.2495, 0.2549, 0.2613, 0.2571, 0.2665, 0.3097, 0.238, 0.3082, 0.237, 0.2492, 0.2495, 0.2549, 0.2544, 0.3094, 0.2259, 0.3079, 0.226, 0.2475, 0.237, 0.2492, 0.238, 0.3082, 0.2125, 0.3085, 0.2133, 0.2505, 0.226, 0.2475, 0.2259, 0.3079, 0.2015, 0.2552, 0.2072, 0.1853, 0.2169, 0.1786, 0.2133, 0.2505, 0.2613, 0.2571, 0.2553, 0.1884, 0.2638, 0.1852, 0.2708, 0.2544, 0.2495, 0.2549, 0.245, 0.1849, 0.2553, 0.1884, 0.2613, 0.2571, 0.237, 0.2492, 0.2359, 0.1779, 0.245, 0.1849, 0.2495, 0.2549, 0.226, 0.2475, 0.227, 0.1749, 0.2359, 0.1779, 0.237, 0.2492, 0.2133, 0.2505, 0.2169, 0.1786, 0.227, 0.1749, 0.226, 0.2475, 0.2072, 0.1853, 0.2131, 0.1066, 0.2207, 0.1025, 0.2169, 0.1786, 0.2553, 0.1884, 0.2506, 0.1096, 0.2576, 0.107, 0.2638, 0.1852, 0.245, 0.1849, 0.2425, 0.1073, 0.2506, 0.1096, 0.2553, 0.1884, 0.2359, 0.1779, 0.2353, 0.1028, 0.2425, 0.1073, 0.245, 0.1849, 0.227, 0.1749, 0.2283, 0.1005, 0.2353, 0.1028, 0.2359, 0.1779, 0.2169, 0.1786, 0.2207, 0.1025, 0.2283, 0.1005, 0.227, 0.1749, 0.2131, 0.1066, 0.2176, 0.04213, 0.2236, 0.03996, 0.2207, 0.1025, 0.2506, 0.1096, 0.2478, 0.04418, 0.2537, 0.04219, 0.2576, 0.107, 0.2425, 0.1073, 0.2416, 0.04356, 0.2478, 0.04418, 0.2506, 0.1096, 0.2353, 0.1028, 0.2359, 0.04116, 0.2416, 0.04356, 0.2425, 0.1073, 0.2283, 0.1005, 0.2299, 0.03938, 0.2359, 0.04116, 0.2353, 0.1028, 0.2207, 0.1025, 0.2236, 0.03996, 0.2299, 0.03938, 0.2283, 0.1005, 0.4159, 0.6111, 0.4145, 0.5672, 0.4282, 0.5631, 0.4288, 0.6048, 0.4041, 0.6128, 0.4032, 0.5656, 0.4145, 0.5672, 0.4159, 0.6111, 0.3897, 0.6084, 0.3896, 0.5602, 0.4032, 0.5656, 0.4041, 0.6128, 0.4527, 0.6023, 0.4557, 0.5575, 0.4688, 0.5614, 0.4651, 0.6094, 0.4419, 0.6003, 0.4433, 0.5582, 0.4557, 0.5575, 0.4527, 0.6023, 0.4288, 0.6048, 0.4282, 0.5631, 0.4433, 0.5582, 0.4419, 0.6003, 0.4145, 0.5672, 0.4164, 0.5228, 0.4294, 0.5186, 0.4282, 0.5631, 0.4032, 0.5656, 0.4048, 0.5194, 0.4164, 0.5228, 0.4145, 0.5672, 0.3896, 0.5602, 0.3918, 0.5117, 0.4048, 0.5194, 0.4032, 0.5656, 0.4557, 0.5575, 0.4556, 0.5095, 0.4685, 0.5125, 0.4688, 0.5614, 0.4433, 0.5582, 0.4436, 0.5123, 0.4556, 0.5095, 0.4557, 0.5575, 0.4282, 0.5631, 0.4294, 0.5186, 0.4436, 0.5123, 0.4433, 0.5582, 0.4164, 0.5228, 0.4188, 0.4673, 0.431, 0.4671, 0.4294, 0.5186, 0.4048, 0.5194, 0.4081, 0.4631, 0.4188, 0.4673, 0.4164, 0.5228, 0.3918, 0.5117, 0.3952, 0.4583, 0.4081, 0.4631, 0.4048, 0.5194, 0.4556, 0.5095, 0.4551, 0.459, 0.4677, 0.4592, 0.4685, 0.5125, 0.4436, 0.5123, 0.444, 0.463, 0.4551, 0.459, 0.4556, 0.5095, 0.4294, 0.5186, 0.431, 0.4671, 0.444, 0.463, 0.4436, 0.5123, 0.4188, 0.4673, 0.42, 0.4173, 0.4332, 0.4187, 0.431, 0.4671, 0.4081, 0.4631, 0.411, 0.4122, 0.42, 0.4173, 0.4188, 0.4673, 0.3952, 0.4583, 0.3985, 0.408, 0.411, 0.4122, 0.4081, 0.4631, 0.4551, 0.459, 0.4549, 0.4079, 0.4678, 0.4093, 0.4677, 0.4592, 0.444, 0.463, 0.4449, 0.413, 0.4549, 0.4079, 0.4551, 0.459, 0.431, 0.4671, 0.4332, 0.4187, 0.4449, 0.413, 0.444, 0.463, 0.42, 0.4173, 0.4223, 0.3702, 0.4354, 0.3692, 0.4332, 0.4187, 0.411, 0.4122, 0.4141, 0.3645, 0.4223, 0.3702, 0.42, 0.4173, 0.3985, 0.408, 0.4024, 0.3564, 0.4141, 0.3645, 0.411, 0.4122, 0.4549, 0.4079, 0.4553, 0.3543, 0.4675, 0.3584, 0.4678, 0.4093, 0.4449, 0.413, 0.4461, 0.3599, 0.4553, 0.3543, 0.4549, 0.4079, 0.4332, 0.4187, 0.4354, 0.3692, 0.4461, 0.3599, 0.4449, 0.413, 0.4223, 0.3702, 0.4262, 0.3226, 0.4378, 0.3172, 0.4354, 0.3692, 0.4141, 0.3645, 0.4183, 0.3184, 0.4262, 0.3226, 0.4223, 0.3702, 0.4024, 0.3564, 0.4099, 0.3073, 0.4183, 0.3184, 0.4141, 0.3645, 0.4553, 0.3543, 0.4555, 0.3033, 0.4663, 0.3098, 0.4675, 0.3584, 0.4461, 0.3599, 0.4468, 0.307, 0.4555, 0.3033, 0.4553, 0.3543, 0.4354, 0.3692, 0.4378, 0.3172, 0.4468, 0.307, 0.4461, 0.3599, 0.4262, 0.3226, 0.4302, 0.2755, 0.4394, 0.2693, 0.4378, 0.3172, 0.4183, 0.3184, 0.4223, 0.2719, 0.4302, 0.2755, 0.4262, 0.3226, 0.4099, 0.3073, 0.4153, 0.2607, 0.4223, 0.2719, 0.4183, 0.3184, 0.4555, 0.3033, 0.4561, 0.2555, 0.4648, 0.2633, 0.4663, 0.3098, 0.4468, 0.307, 0.4472, 0.2587, 0.4561, 0.2555, 0.4555, 0.3033, 0.4378, 0.3172, 0.4394, 0.2693, 0.4472, 0.2587, 0.4468, 0.307, 0.4302, 0.2755, 0.4334, 0.232, 0.4409, 0.2263, 0.4394, 0.2693, 0.4223, 0.2719, 0.4254, 0.2281, 0.4334, 0.232, 0.4302, 0.2755, 0.4153, 0.2607, 0.4192, 0.2168, 0.4254, 0.2281, 0.4223, 0.2719, 0.4561, 0.2555, 0.4567, 0.2119, 0.4639, 0.2191, 0.4648, 0.2633, 0.4472, 0.2587, 0.4477, 0.2158, 0.4567, 0.2119, 0.4561, 0.2555, 0.4394, 0.2693, 0.4409, 0.2263, 0.4477, 0.2158, 0.4472, 0.2587, 0.4334, 0.232, 0.4357, 0.1855, 0.4429, 0.181, 0.4409, 0.2263, 0.4254, 0.2281, 0.4274, 0.1805, 0.4357, 0.1855, 0.4334, 0.232, 0.4192, 0.2168, 0.4213, 0.1706, 0.4274, 0.1805, 0.4254, 0.2281, 0.4567, 0.2119, 0.4583, 0.1671, 0.465, 0.1727, 0.4639, 0.2191, 0.4477, 0.2158, 0.4499, 0.1715, 0.4583, 0.1671, 0.4567, 0.2119, 0.4409, 0.2263, 0.4429, 0.181, 0.4499, 0.1715, 0.4477, 0.2158, 0.4357, 0.1855, 0.4382, 0.1311, 0.4454, 0.1288, 0.4429, 0.181, 0.4274, 0.1805, 0.4307, 0.1269, 0.4382, 0.1311, 0.4357, 0.1855, 0.4213, 0.1706, 0.4244, 0.1204, 0.4307, 0.1269, 0.4274, 0.1805, 0.4583, 0.1671, 0.4598, 0.1194, 0.4664, 0.1226, 0.465, 0.1727, 0.4499, 0.1715, 0.4523, 0.1227, 0.4598, 0.1194, 0.4583, 0.1671, 0.4429, 0.181, 0.4454, 0.1288, 0.4523, 0.1227, 0.4499, 0.1715, 0.4382, 0.1311, 0.4411, 0.07491, 0.4478, 0.07481, 0.4454, 0.1288, 0.4307, 0.1269, 0.4342, 0.0725, 0.4411, 0.07491, 0.4382, 0.1311, 0.4244, 0.1204, 0.4272, 0.06997, 0.4342, 0.0725, 0.4307, 0.1269, 0.4598, 0.1194, 0.4618, 0.07138, 0.4683, 0.07211, 0.4664, 0.1226, 0.4523, 0.1227, 0.4551, 0.07286, 0.4618, 0.07138, 0.4598, 0.1194, 0.4454, 0.1288, 0.4478, 0.07481, 0.4551, 0.07286, 0.4523, 0.1227, 0.4411, 0.07491, 0.4438, 0.03003, 0.4499, 0.03047, 0.4478, 0.07481, 0.4342, 0.0725, 0.4376, 0.02925, 0.4438, 0.03003, 0.4411, 0.07491, 0.4272, 0.06997, 0.4313, 0.02851, 0.4376, 0.02925, 0.4342, 0.0725, 0.4618, 0.07138, 0.4626, 0.0305, 0.4688, 0.03047, 0.4683, 0.07211, 0.4551, 0.07286, 0.4563, 0.03057, 0.4626, 0.0305, 0.4618, 0.07138, 0.4478, 0.07481, 0.4499, 0.03047, 0.4563, 0.03057, 0.4551, 0.07286, 0.2947, 0.7488, 0.292, 0.6603, 0.3048, 0.6592, 0.3073, 0.7475, 0.3576, 0.7465, 0.3595, 0.6671, 0.374, 0.6604, 0.3705, 0.7488, 0.3451, 0.7435, 0.3459, 0.6723, 0.3595, 0.6671, 0.3576, 0.7465, 0.3326, 0.7425, 0.3329, 0.6715, 0.3459, 0.6723, 0.3451, 0.7435, 0.32, 0.7444, 0.3191, 0.665, 0.3329, 0.6715, 0.3326, 0.7425, 0.3073, 0.7475, 0.3048, 0.6592, 0.3191, 0.665, 0.32, 0.7444, 0.292, 0.6603, 0.2899, 0.5653, 0.3027, 0.5645, 0.3048, 0.6592, 0.3595, 0.6671, 0.3611, 0.5702, 0.3754, 0.5639, 0.374, 0.6604, 0.3459, 0.6723, 0.3461, 0.5766, 0.3611, 0.5702, 0.3595, 0.6671, 0.3329, 0.6715, 0.3318, 0.5764, 0.3461, 0.5766, 0.3459, 0.6723, 0.3191, 0.665, 0.3168, 0.5695, 0.3318, 0.5764, 0.3329, 0.6715, 0.3048, 0.6592, 0.3027, 0.5645, 0.3168, 0.5695, 0.3191, 0.665, 0.2899, 0.5653, 0.2899, 0.4977, 0.303, 0.4972, 0.3027, 0.5645, 0.3611, 0.5702, 0.3584, 0.4977, 0.3714, 0.4962, 0.3754, 0.5639, 0.3461, 0.5766, 0.3444, 0.499, 0.3584, 0.4977, 0.3611, 0.5702, 0.3318, 0.5764, 0.3305, 0.4988, 0.3444, 0.499, 0.3461, 0.5766, 0.3168, 0.5695, 0.3165, 0.4975, 0.3305, 0.4988, 0.3318, 0.5764, 0.3027, 0.5645, 0.303, 0.4972, 0.3165, 0.4975, 0.3168, 0.5695, 0.2899, 0.4977, 0.2911, 0.4295, 0.3044, 0.4271, 0.303, 0.4972, 0.3584, 0.4977, 0.3544, 0.4289, 0.3668, 0.4287, 0.3714, 0.4962, 0.3444, 0.499, 0.3425, 0.4264, 0.3544, 0.4289, 0.3584, 0.4977, 0.3305, 0.4988, 0.3292, 0.4236, 0.3425, 0.4264, 0.3444, 0.499, 0.3165, 0.4975, 0.3166, 0.4237, 0.3292, 0.4236, 0.3305, 0.4988, 0.303, 0.4972, 0.3044, 0.4271, 0.3166, 0.4237, 0.3165, 0.4975, 0.2911, 0.4295, 0.2958, 0.3464, 0.3085, 0.3397, 0.3044, 0.4271, 0.3544, 0.4289, 0.3484, 0.347, 0.3596, 0.3463, 0.3668, 0.4287, 0.3425, 0.4264, 0.3402, 0.3403, 0.3484, 0.347, 0.3544, 0.4289, 0.3292, 0.4236, 0.3276, 0.3328, 0.3402, 0.3403, 0.3425, 0.4264, 0.3166, 0.4237, 0.3165, 0.3324, 0.3276, 0.3328, 0.3292, 0.4236, 0.3044, 0.4271, 0.3085, 0.3397, 0.3165, 0.3324, 0.3166, 0.4237, 0.2958, 0.3464, 0.2995, 0.2675, 0.3109, 0.2602, 0.3085, 0.3397, 0.3484, 0.347, 0.3457, 0.2691, 0.3558, 0.2677, 0.3596, 0.3463, 0.3402, 0.3403, 0.339, 0.2624, 0.3457, 0.2691, 0.3484, 0.347, 0.3276, 0.3328, 0.3274, 0.2543, 0.339, 0.2624, 0.3402, 0.3403, 0.3165, 0.3324, 0.3174, 0.2533, 0.3274, 0.2543, 0.3276, 0.3328, 0.3085, 0.3397, 0.3109, 0.2602, 0.3174, 0.2533, 0.3165, 0.3324, 0.2995, 0.2675, 0.3035, 0.209, 0.3135, 0.2027, 0.3109, 0.2602, 0.3457, 0.2691, 0.3437, 0.2109, 0.3528, 0.209, 0.3558, 0.2677, 0.339, 0.2624, 0.3378, 0.2061, 0.3437, 0.2109, 0.3457, 0.2691, 0.3274, 0.2543, 0.3283, 0.1994, 0.3378, 0.2061, 0.339, 0.2624, 0.3174, 0.2533, 0.3192, 0.1977, 0.3283, 0.1994, 0.3274, 0.2543, 0.3109, 0.2602, 0.3135, 0.2027, 0.3192, 0.1977, 0.3174, 0.2533, 0.3035, 0.209, 0.3068, 0.1631, 0.3153, 0.1589, 0.3135, 0.2027, 0.3437, 0.2109, 0.3432, 0.1654, 0.3515, 0.1633, 0.3528, 0.209, 0.3378, 0.2061, 0.3371, 0.163, 0.3432, 0.1654, 0.3437, 0.2109, 0.3283, 0.1994, 0.329, 0.1585, 0.3371, 0.163, 0.3378, 0.2061, 0.3192, 0.1977, 0.3211, 0.1564, 0.329, 0.1585, 0.3283, 0.1994, 0.3135, 0.2027, 0.3153, 0.1589, 0.3211, 0.1564, 0.3192, 0.1977, 0.3068, 0.1631, 0.3079, 0.1222, 0.3159, 0.1203, 0.3153, 0.1589, 0.3432, 0.1654, 0.3438, 0.1241, 0.3517, 0.1224, 0.3515, 0.1633, 0.3371, 0.163, 0.3374, 0.1236, 0.3438, 0.1241, 0.3432, 0.1654, 0.329, 0.1585, 0.3293, 0.1215, 0.3374, 0.1236, 0.3371, 0.163, 0.3211, 0.1564, 0.3219, 0.1199, 0.3293, 0.1215, 0.329, 0.1585, 0.3153, 0.1589, 0.3159, 0.1203, 0.3219, 0.1199, 0.3211, 0.1564, 0.3079, 0.1222, 0.3088, 0.08885, 0.3166, 0.08772, 0.3159, 0.1203, 0.3438, 0.1241, 0.3431, 0.09098, 0.3501, 0.08925, 0.3517, 0.1224, 0.3374, 0.1236, 0.3373, 0.09084, 0.3431, 0.09098, 0.3438, 0.1241, 0.3293, 0.1215, 0.33, 0.0893, 0.3373, 0.09084, 0.3374, 0.1236, 0.3219, 0.1199, 0.3228, 0.08781, 0.33, 0.0893, 0.3293, 0.1215, 0.3159, 0.1203, 0.3166, 0.08772, 0.3228, 0.08781, 0.3219, 0.1199, 0.3088, 0.08885, 0.3132, 0.05713, 0.319, 0.05699, 0.3166, 0.08772, 0.3431, 0.09098, 0.3419, 0.059, 0.3476, 0.05782, 0.3501, 0.08925, 0.3373, 0.09084, 0.3364, 0.05928, 0.3419, 0.059, 0.3431, 0.09098, 0.33, 0.0893, 0.3307, 0.05851, 0.3364, 0.05928, 0.3373, 0.09084, 0.3228, 0.08781, 0.3249, 0.05752, 0.3307, 0.05851, 0.33, 0.0893, 0.3166, 0.08772, 0.319, 0.05699, 0.3249, 0.05752, 0.3228, 0.08781, 0.3132, 0.05713, 0.3159, 0.02823, 0.3208, 0.02893, 0.319, 0.05699, 0.3419, 0.059, 0.3414, 0.02841, 0.3467, 0.02865, 0.3476, 0.05782, 0.3364, 0.05928, 0.3361, 0.02845, 0.3414, 0.02841, 0.3419, 0.059, 0.3307, 0.05851, 0.3308, 0.02883, 0.3361, 0.02845, 0.3364, 0.05928, 0.3249, 0.05752, 0.3258, 0.02912, 0.3308, 0.02883, 0.3307, 0.05851, 0.319, 0.05699, 0.3208, 0.02893, 0.3258, 0.02912, 0.3249, 0.05752, 0.1217, 0.7749, 0.1223, 0.6926, 0.134, 0.6943, 0.1344, 0.7813, 0.1088, 0.7708, 0.1091, 0.6898, 0.1223, 0.6926, 0.1217, 0.7749, 0.1726, 0.7716, 0.1696, 0.6877, 0.1816, 0.6888, 0.1842, 0.7696, 0.1605, 0.7781, 0.1589, 0.6891, 0.1696, 0.6877, 0.1726, 0.7716, 0.1463, 0.7831, 0.1455, 0.6926, 0.1589, 0.6891, 0.1605, 0.7781, 0.1344, 0.7813, 0.134, 0.6943, 0.1455, 0.6926, 0.1463, 0.7831, 0.1223, 0.6926, 0.1197, 0.611, 0.1313, 0.6115, 0.134, 0.6943, 0.1091, 0.6898, 0.1075, 0.6097, 0.1197, 0.611, 0.1223, 0.6926, 0.1696, 0.6877, 0.1672, 0.6078, 0.1796, 0.6086, 0.1816, 0.6888, 0.1589, 0.6891, 0.1555, 0.6085, 0.1672, 0.6078, 0.1696, 0.6877, 0.1455, 0.6926, 0.1435, 0.6103, 0.1555, 0.6085, 0.1589, 0.6891, 0.134, 0.6943, 0.1313, 0.6115, 0.1435, 0.6103, 0.1455, 0.6926, 0.1197, 0.611, 0.1166, 0.5201, 0.1287, 0.5177, 0.1313, 0.6115, 0.1075, 0.6097, 0.1043, 0.519, 0.1166, 0.5201, 0.1197, 0.611, 0.1672, 0.6078, 0.1674, 0.5135, 0.1811, 0.5178, 0.1796, 0.6086, 0.1555, 0.6085, 0.1548, 0.5107, 0.1674, 0.5135, 0.1672, 0.6078, 0.1435, 0.6103, 0.1423, 0.513, 0.1548, 0.5107, 0.1555, 0.6085, 0.1313, 0.6115, 0.1287, 0.5177, 0.1423, 0.513, 0.1435, 0.6103, 0.1166, 0.5201, 0.1143, 0.4249, 0.1272, 0.4208, 0.1287, 0.5177, 0.1043, 0.519, 0.1021, 0.4237, 0.1143, 0.4249, 0.1166, 0.5201, 0.1674, 0.5135, 0.1658, 0.417, 0.1811, 0.4227, 0.1811, 0.5178, 0.1548, 0.5107, 0.1534, 0.4129, 0.1658, 0.417, 0.1674, 0.5135, 0.1423, 0.513, 0.1421, 0.4148, 0.1534, 0.4129, 0.1548, 0.5107, 0.1287, 0.5177, 0.1272, 0.4208, 0.1421, 0.4148, 0.1423, 0.513, 0.1143, 0.4249, 0.1135, 0.3624, 0.1272, 0.3603, 0.1272, 0.4208, 0.1021, 0.4237, 0.1015, 0.3619, 0.1135, 0.3624, 0.1143, 0.4249, 0.1658, 0.417, 0.1652, 0.3593, 0.1813, 0.3612, 0.1811, 0.4227, 0.1534, 0.4129, 0.1527, 0.3579, 0.1652, 0.3593, 0.1658, 0.417, 0.1421, 0.4148, 0.1421, 0.3583, 0.1527, 0.3579, 0.1534, 0.4129, 0.1272, 0.4208, 0.1272, 0.3603, 0.1421, 0.3583, 0.1421, 0.4148, 0.1135, 0.3624, 0.1134, 0.3221, 0.1288, 0.3205, 0.1272, 0.3603, 0.1015, 0.3619, 0.1036, 0.3231, 0.1134, 0.3221, 0.1135, 0.3624, 0.1652, 0.3593, 0.1685, 0.3225, 0.1833, 0.3227, 0.1813, 0.3612, 0.1527, 0.3579, 0.1535, 0.3216, 0.1685, 0.3225, 0.1652, 0.3593, 0.1421, 0.3583, 0.1433, 0.3204, 0.1535, 0.3216, 0.1527, 0.3579, 0.1272, 0.3603, 0.1288, 0.3205, 0.1433, 0.3204, 0.1421, 0.3583, 0.1134, 0.3221, 0.1126, 0.295, 0.1266, 0.2928, 0.1288, 0.3205, 0.1036, 0.3231, 0.1036, 0.2964, 0.1126, 0.295, 0.1134, 0.3221, 0.1685, 0.3225, 0.1706, 0.2944, 0.1842, 0.2956, 0.1833, 0.3227, 0.1535, 0.3216, 0.1547, 0.2911, 0.1706, 0.2944, 0.1685, 0.3225, 0.1433, 0.3204, 0.1433, 0.2898, 0.1547, 0.2911, 0.1535, 0.3216, 0.1288, 0.3205, 0.1266, 0.2928, 0.1433, 0.2898, 0.1433, 0.3204, 0.1126, 0.295, 0.115, 0.2693, 0.1278, 0.2647, 0.1266, 0.2928, 0.1036, 0.2964, 0.1061, 0.2696, 0.115, 0.2693, 0.1126, 0.295, 0.1706, 0.2944, 0.1678, 0.2659, 0.1807, 0.2686, 0.1842, 0.2956, 0.1547, 0.2911, 0.1538, 0.2587, 0.1678, 0.2659, 0.1706, 0.2944, 0.1433, 0.2898, 0.1424, 0.258, 0.1538, 0.2587, 0.1547, 0.2911, 0.1266, 0.2928, 0.1278, 0.2647, 0.1424, 0.258, 0.1433, 0.2898, 0.115, 0.2693, 0.1197, 0.2308, 0.1304, 0.225, 0.1278, 0.2647, 0.1061, 0.2696, 0.1104, 0.2296, 0.1197, 0.2308, 0.115, 0.2693, 0.1678, 0.2659, 0.1627, 0.2235, 0.1744, 0.2285, 0.1807, 0.2686, 0.1538, 0.2587, 0.1518, 0.2173, 0.1627, 0.2235, 0.1678, 0.2659, 0.1424, 0.258, 0.1418, 0.2177, 0.1518, 0.2173, 0.1538, 0.2587, 0.1278, 0.2647, 0.1304, 0.225, 0.1418, 0.2177, 0.1424, 0.258, 0.1197, 0.2308, 0.1218, 0.1714, 0.1314, 0.1693, 0.1304, 0.225, 0.1104, 0.2296, 0.1134, 0.1695, 0.1218, 0.1714, 0.1197, 0.2308, 0.1627, 0.2235, 0.1591, 0.1647, 0.1692, 0.1678, 0.1744, 0.2285, 0.1518, 0.2173, 0.1494, 0.1631, 0.1591, 0.1647, 0.1627, 0.2235, 0.1418, 0.2177, 0.1409, 0.1651, 0.1494, 0.1631, 0.1518, 0.2173, 0.1304, 0.225, 0.1314, 0.1693, 0.1409, 0.1651, 0.1418, 0.2177, 0.1218, 0.1714, 0.1235, 0.1019, 0.1312, 0.1019, 0.1314, 0.1693, 0.1134, 0.1695, 0.1165, 0.1001, 0.1235, 0.1019, 0.1218, 0.1714, 0.1591, 0.1647, 0.1537, 0.09713, 0.1618, 0.09846, 0.1692, 0.1678, 0.1494, 0.1631, 0.1462, 0.09771, 0.1537, 0.09713, 0.1591, 0.1647, 0.1409, 0.1651, 0.1391, 0.09988, 0.1462, 0.09771, 0.1494, 0.1631, 0.1314, 0.1693, 0.1312, 0.1019, 0.1391, 0.09988, 0.1409, 0.1651, 0.1235, 0.1019, 0.124, 0.03763, 0.1304, 0.03867, 0.1312, 0.1019, 0.1165, 0.1001, 0.1179, 0.03598, 0.124, 0.03763, 0.1235, 0.1019, 0.1537, 0.09713, 0.1489, 0.0346, 0.1554, 0.03463, 0.1618, 0.09846, 0.1462, 0.09771, 0.1426, 0.03613, 0.1489, 0.0346, 0.1537, 0.09713, 0.1391, 0.09988, 0.1367, 0.03803, 0.1426, 0.03613, 0.1462, 0.09771, 0.1312, 0.1019, 0.1304, 0.03867, 0.1367, 0.03803, 0.1391, 0.09988, 0.0308, 0.9068, 0.0314, 0.8635, 0.04304, 0.8645, 0.04229, 0.9115, 0.01899, 0.9088, 0.01946, 0.8632, 0.0314, 0.8635, 0.0308, 0.9068, 0.07828, 0.9162, 0.0774, 0.8642, 0.08927, 0.8632, 0.08995, 0.9093, 0.06626, 0.9208, 0.06615, 0.865, 0.0774, 0.8642, 0.07828, 0.9162, 0.05406, 0.9185, 0.05465, 0.8652, 0.06615, 0.865, 0.06626, 0.9208, 0.04229, 0.9115, 0.04304, 0.8645, 0.05465, 0.8652, 0.05406, 0.9185, 0.0314, 0.8635, 0.03067, 0.7936, 0.04281, 0.7934, 0.04304, 0.8645, 0.01946, 0.8632, 0.01899, 0.7932, 0.03067, 0.7936, 0.0314, 0.8635, 0.0774, 0.8642, 0.07771, 0.793, 0.08922, 0.7934, 0.08927, 0.8632, 0.06615, 0.865, 0.06572, 0.7926, 0.07771, 0.793, 0.0774, 0.8642, 0.05465, 0.8652, 0.05477, 0.7928, 0.06572, 0.7926, 0.06615, 0.865, 0.04304, 0.8645, 0.04281, 0.7934, 0.05477, 0.7928, 0.05465, 0.8652, 0.03067, 0.7936, 0.02978, 0.7101, 0.04289, 0.7099, 0.04281, 0.7934, 0.01899, 0.7932, 0.02025, 0.709, 0.02978, 0.7101, 0.03067, 0.7936, 0.07771, 0.793, 0.07578, 0.7086, 0.08727, 0.7094, 0.08922, 0.7934, 0.06572, 0.7926, 0.06199, 0.7085, 0.07578, 0.7086, 0.07771, 0.793, 0.05477, 0.7928, 0.05416, 0.7089, 0.06199, 0.7085, 0.06572, 0.7926, 0.04281, 0.7934, 0.04289, 0.7099, 0.05416, 0.7089, 0.05477, 0.7928, 0.02978, 0.7101, 0.03145, 0.6252, 0.04348, 0.6239, 0.04289, 0.7099, 0.02025, 0.709, 0.0238, 0.6252, 0.03145, 0.6252, 0.02978, 0.7101, 0.07578, 0.7086, 0.07361, 0.6239, 0.08484, 0.6253, 0.08727, 0.7094, 0.06199, 0.7085, 0.06144, 0.6225, 0.07361, 0.6239, 0.07578, 0.7086, 0.05416, 0.7089, 0.05474, 0.6227, 0.06144, 0.6225, 0.06199, 0.7085, 0.04289, 0.7099, 0.04348, 0.6239, 0.05474, 0.6227, 0.05416, 0.7089, 0.03145, 0.6252, 0.03238, 0.5494, 0.0438, 0.5476, 0.04348, 0.6239, 0.0238, 0.6252, 0.02384, 0.5503, 0.03238, 0.5494, 0.03145, 0.6252, 0.07361, 0.6239, 0.0744, 0.5491, 0.08521, 0.5504, 0.08484, 0.6253, 0.06144, 0.6225, 0.06312, 0.5472, 0.0744, 0.5491, 0.07361, 0.6239, 0.05474, 0.6227, 0.05519, 0.5467, 0.06312, 0.5472, 0.06144, 0.6225, 0.04348, 0.6239, 0.0438, 0.5476, 0.05519, 0.5467, 0.05474, 0.6227, 0.03238, 0.5494, 0.03396, 0.4883, 0.04379, 0.4836, 0.0438, 0.5476, 0.02384, 0.5503, 0.025, 0.4914, 0.03396, 0.4883, 0.03238, 0.5494, 0.0744, 0.5491, 0.07452, 0.4905, 0.08545, 0.4917, 0.08521, 0.5504, 0.06312, 0.5472, 0.06495, 0.4859, 0.07452, 0.4905, 0.0744, 0.5491, 0.05519, 0.5467, 0.05586, 0.4823, 0.06495, 0.4859, 0.06312, 0.5472, 0.0438, 0.5476, 0.04379, 0.4836, 0.05586, 0.4823, 0.05519, 0.5467, 0.03396, 0.4883, 0.0337, 0.4263, 0.04335, 0.4177, 0.04379, 0.4836, 0.025, 0.4914, 0.02405, 0.4305, 0.0337, 0.4263, 0.03396, 0.4883, 0.07452, 0.4905, 0.07579, 0.4276, 0.08782, 0.4309, 0.08545, 0.4917, 0.06495, 0.4859, 0.06588, 0.4185, 0.07579, 0.4276, 0.07452, 0.4905, 0.05586, 0.4823, 0.05604, 0.4133, 0.06588, 0.4185, 0.06495, 0.4859, 0.04379, 0.4836, 0.04335, 0.4177, 0.05604, 0.4133, 0.05586, 0.4823, 0.0337, 0.4263, 0.03508, 0.3609, 0.04376, 0.3512, 0.04335, 0.4177, 0.02405, 0.4305, 0.02506, 0.3644, 0.03508, 0.3609, 0.0337, 0.4263, 0.07579, 0.4276, 0.07442, 0.3597, 0.08619, 0.3648, 0.08782, 0.4309, 0.06588, 0.4185, 0.06551, 0.3495, 0.07442, 0.3597, 0.07579, 0.4276, 0.05604, 0.4133, 0.0556, 0.345, 0.06551, 0.3495, 0.06588, 0.4185, 0.04335, 0.4177, 0.04376, 0.3512, 0.0556, 0.345, 0.05604, 0.4133, 0.03508, 0.3609, 0.03695, 0.2862, 0.04493, 0.2788, 0.04376, 0.3512, 0.02506, 0.3644, 0.0269, 0.2882, 0.03695, 0.2862, 0.03508, 0.3609, 0.07442, 0.3597, 0.07297, 0.284, 0.08354, 0.2885, 0.08619, 0.3648, 0.06551, 0.3495, 0.06495, 0.2764, 0.07297, 0.284, 0.07442, 0.3597, 0.0556, 0.345, 0.05526, 0.2735, 0.06495, 0.2764, 0.06551, 0.3495, 0.04376, 0.3512, 0.04493, 0.2788, 0.05526, 0.2735, 0.0556, 0.345, 0.03695, 0.2862, 0.03927, 0.2016, 0.04673, 0.1985, 0.04493, 0.2788, 0.0269, 0.2882, 0.03006, 0.2022, 0.03927, 0.2016, 0.03695, 0.2862, 0.07297, 0.284, 0.07149, 0.2005, 0.0805, 0.2024, 0.08354, 0.2885, 0.06495, 0.2764, 0.0641, 0.1974, 0.07149, 0.2005, 0.07297, 0.284, 0.05526, 0.2735, 0.05538, 0.1961, 0.0641, 0.1974, 0.06495, 0.2764, 0.04493, 0.2788, 0.04673, 0.1985, 0.05538, 0.1961, 0.05526, 0.2735, 0.03927, 0.2016, 0.042, 0.1184, 0.04849, 0.1184, 0.04673, 0.1985, 0.03006, 0.2022, 0.03438, 0.1182, 0.042, 0.1184, 0.03927, 0.2016, 0.07149, 0.2005, 0.06957, 0.1186, 0.07678, 0.1183, 0.0805, 0.2024, 0.0641, 0.1974, 0.06298, 0.1186, 0.06957, 0.1186, 0.07149, 0.2005, 0.05538, 0.1961, 0.05552, 0.1183, 0.06298, 0.1186, 0.0641, 0.1974, 0.04673, 0.1985, 0.04849, 0.1184, 0.05552, 0.1183, 0.05538, 0.1961, 0.042, 0.1184, 0.04355, 0.05148, 0.04993, 0.05323, 0.04849, 0.1184, 0.03438, 0.1182, 0.03718, 0.05099, 0.04355, 0.05148, 0.042, 0.1184, 0.06957, 0.1186, 0.06834, 0.05269, 0.07453, 0.05121, 0.07678, 0.1183, 0.06298, 0.1186, 0.0621, 0.05431, 0.06834, 0.05269, 0.06957, 0.1186, 0.05552, 0.1183, 0.05598, 0.05447, 0.0621, 0.05431, 0.06298, 0.1186, 0.04849, 0.1184, 0.04993, 0.05323, 0.05598, 0.05447, 0.05552, 0.1183, 0.5397, 0.4508, 0.5245, 0.4368, 0.54, 0.4293, 0.5466, 0.4459, 0.5178, 0.2062, 0.548, 0.1561, 0.5969, 0.196, 0.5747, 0.2357, 0.8941, 0.5659, 0.8901, 0.5594, 0.9177, 0.5396, 0.9203, 0.5453, 0.5568, 0.463, 0.5397, 0.4508, 0.5466, 0.4459, 0.4974, 0.2616, 0.5178, 0.2062, 0.5747, 0.2357, 0.5576, 0.2783, 0.8639, 0.08311, 0.8907, 0.0936, 0.8892, 0.1038, 0.8593, 0.09909, 0.4902, 0.3141, 0.4974, 0.2616, 0.5576, 0.2783, 0.5459, 0.3189, 0.8242, 0.06977, 0.8639, 0.08311, 0.8593, 0.09909, 0.8189, 0.09457, 0.4912, 0.3591, 0.4902, 0.3141, 0.5459, 0.3189, 0.5387, 0.3555, 0.7341, 0.05926, 0.8242, 0.06977, 0.8189, 0.09457, 0.7353, 0.09863, 0.4989, 0.3944, 0.4912, 0.3591, 0.5387, 0.3555, 0.5359, 0.386, 0.6435, 0.07999, 0.7341, 0.05926, 0.7353, 0.09863, 0.6562, 0.1191, 0.5111, 0.419, 0.4989, 0.3944, 0.5359, 0.386, 0.5363, 0.4101, 0.5884, 0.1138, 0.6435, 0.07999, 0.6562, 0.1191, 0.6202, 0.1574, 0.5245, 0.4368, 0.5111, 0.419, 0.5363, 0.4101, 0.54, 0.4293, 0.548, 0.1561, 0.5884, 0.1138, 0.6202, 0.1574, 0.5969, 0.196, 0.54, 0.4293, 0.5363, 0.4101, 0.5607, 0.4051, 0.5564, 0.4248, 0.5969, 0.196, 0.6202, 0.1574, 0.6451, 0.1908, 0.6329, 0.2272, 0.5466, 0.4459, 0.54, 0.4293, 0.5564, 0.4248, 0.5548, 0.4435, 0.5747, 0.2357, 0.5969, 0.196, 0.6329, 0.2272, 0.6163, 0.2595, 0.9157, 0.111, 0.9148, 0.1034, 0.9456, 0.1002, 0.945, 0.1053, 0.5568, 0.463, 0.5466, 0.4459, 0.5548, 0.4435, 0.5576, 0.2783, 0.5747, 0.2357, 0.6163, 0.2595, 0.6019, 0.2933, 0.8593, 0.09909, 0.8892, 0.1038, 0.8893, 0.1148, 0.8585, 0.1158, 0.5459, 0.3189, 0.5576, 0.2783, 0.6019, 0.2933, 0.5886, 0.3261, 0.8189, 0.09457, 0.8593, 0.09909, 0.8585, 0.1158, 0.8193, 0.1184, 0.5387, 0.3555, 0.5459, 0.3189, 0.5886, 0.3261, 0.5768, 0.3563, 0.7353, 0.09863, 0.8189, 0.09457, 0.8193, 0.1184, 0.7449, 0.1306, 0.5359, 0.386, 0.5387, 0.3555, 0.5768, 0.3563, 0.5674, 0.3827, 0.6562, 0.1191, 0.7353, 0.09863, 0.7449, 0.1306, 0.6726, 0.1495, 0.5363, 0.4101, 0.5359, 0.386, 0.5674, 0.3827, 0.5607, 0.4051, 0.6202, 0.1574, 0.6562, 0.1191, 0.6726, 0.1495, 0.6451, 0.1908, 0.8193, 0.1184, 0.8585, 0.1158, 0.8611, 0.1324, 0.8243, 0.1403, 0.5768, 0.3563, 0.5886, 0.3261, 0.6149, 0.3365, 0.6025, 0.3619, 0.7449, 0.1306, 0.8193, 0.1184, 0.8243, 0.1403, 0.7577, 0.1614, 0.5674, 0.3827, 0.5768, 0.3563, 0.6025, 0.3619, 0.5913, 0.3841, 0.6726, 0.1495, 0.7449, 0.1306, 0.7577, 0.1614, 0.6956, 0.1868, 0.5607, 0.4051, 0.5674, 0.3827, 0.5913, 0.3841, 0.5805, 0.4046, 0.6451, 0.1908, 0.6726, 0.1495, 0.6956, 0.1868, 0.6714, 0.2232, 0.5564, 0.4248, 0.5607, 0.4051, 0.5805, 0.4046, 0.5711, 0.4239, 0.6329, 0.2272, 0.6451, 0.1908, 0.6714, 0.2232, 0.658, 0.2522, 0.5548, 0.4435, 0.5564, 0.4248, 0.5711, 0.4239, 0.5629, 0.4432, 0.6163, 0.2595, 0.6329, 0.2272, 0.658, 0.2522, 0.6441, 0.279, 0.9397, 0.1511, 0.9342, 0.1461, 0.9572, 0.125, 0.9629, 0.1273, 0.5568, 0.463, 0.5548, 0.4435, 0.5629, 0.4432, 0.6019, 0.2933, 0.6163, 0.2595, 0.6441, 0.279, 0.6293, 0.3077, 0.8585, 0.1158, 0.8893, 0.1148, 0.8913, 0.1261, 0.8611, 0.1324, 0.5886, 0.3261, 0.6019, 0.2933, 0.6293, 0.3077, 0.6149, 0.3365, 0.658, 0.2522, 0.6714, 0.2232, 0.6941, 0.2476, 0.6794, 0.2733, 0.5629, 0.4432, 0.5711, 0.4239, 0.5833, 0.4272, 0.5699, 0.4454, 0.6441, 0.279, 0.658, 0.2522, 0.6794, 0.2733, 0.6657, 0.2971, 0.9175, 0.1186, 0.9157, 0.111, 0.945, 0.1053, 0.9456, 0.11, 0.5568, 0.463, 0.5629, 0.4432, 0.5699, 0.4454, 0.6293, 0.3077, 0.6441, 0.279, 0.6657, 0.2971, 0.6513, 0.3232, 0.8611, 0.1324, 0.8913, 0.1261, 0.8953, 0.1373, 0.8672, 0.1486, 0.6149, 0.3365, 0.6293, 0.3077, 0.6513, 0.3232, 0.6366, 0.3488, 0.8243, 0.1403, 0.8611, 0.1324, 0.8672, 0.1486, 0.8344, 0.1606, 0.6025, 0.3619, 0.6149, 0.3365, 0.6366, 0.3488, 0.6229, 0.3709, 0.7577, 0.1614, 0.8243, 0.1403, 0.8344, 0.1606, 0.7768, 0.1863, 0.5913, 0.3841, 0.6025, 0.3619, 0.6229, 0.3709, 0.6098, 0.3903, 0.6956, 0.1868, 0.7577, 0.1614, 0.7768, 0.1863, 0.7207, 0.219, 0.5805, 0.4046, 0.5913, 0.3841, 0.6098, 0.3903, 0.5965, 0.4091, 0.6714, 0.2232, 0.6956, 0.1868, 0.7207, 0.219, 0.6941, 0.2476, 0.5711, 0.4239, 0.5805, 0.4046, 0.5965, 0.4091, 0.5833, 0.4272, 0.6229, 0.3709, 0.6366, 0.3488, 0.6591, 0.3626, 0.6425, 0.383, 0.7768, 0.1863, 0.8344, 0.1606, 0.8493, 0.1795, 0.8042, 0.207, 0.6098, 0.3903, 0.6229, 0.3709, 0.6425, 0.383, 0.6262, 0.4016, 0.7207, 0.219, 0.7768, 0.1863, 0.8042, 0.207, 0.7527, 0.2415, 0.5965, 0.4091, 0.6098, 0.3903, 0.6262, 0.4016, 0.6097, 0.419, 0.6941, 0.2476, 0.7207, 0.219, 0.7527, 0.2415, 0.7226, 0.2702, 0.5833, 0.4272, 0.5965, 0.4091, 0.6097, 0.419, 0.593, 0.4349, 0.6794, 0.2733, 0.6941, 0.2476, 0.7226, 0.2702, 0.7047, 0.2954, 0.5699, 0.4454, 0.5833, 0.4272, 0.593, 0.4349, 0.5753, 0.45, 0.6657, 0.2971, 0.6794, 0.2733, 0.7047, 0.2954, 0.6897, 0.3179, 0.9105, 0.5846, 0.9047, 0.5785, 0.9277, 0.5538, 0.9316, 0.5578, 0.5568, 0.463, 0.5699, 0.4454, 0.5753, 0.45, 0.6513, 0.3232, 0.6657, 0.2971, 0.6897, 0.3179, 0.6751, 0.3402, 0.8672, 0.1486, 0.8953, 0.1373, 0.9011, 0.1479, 0.8763, 0.164, 0.6366, 0.3488, 0.6513, 0.3232, 0.6751, 0.3402, 0.6591, 0.3626, 0.8344, 0.1606, 0.8672, 0.1486, 0.8763, 0.164, 0.8493, 0.1795, 0.5753, 0.45, 0.593, 0.4349, 0.5998, 0.447, 0.5786, 0.4569, 0.6897, 0.3179, 0.7047, 0.2954, 0.7392, 0.3221, 0.7207, 0.3447, 0.9204, 0.1262, 0.9175, 0.1186, 0.9456, 0.11, 0.9472, 0.1144, 0.5568, 0.463, 0.5753, 0.45, 0.5786, 0.4569, 0.6751, 0.3402, 0.6897, 0.3179, 0.7207, 0.3447, 0.7025, 0.366, 0.8763, 0.164, 0.9011, 0.1479, 0.9083, 0.1573, 0.888, 0.1775, 0.6591, 0.3626, 0.6751, 0.3402, 0.7025, 0.366, 0.6822, 0.3861, 0.8493, 0.1795, 0.8763, 0.164, 0.888, 0.1775, 0.8672, 0.1964, 0.6425, 0.383, 0.6591, 0.3626, 0.6822, 0.3861, 0.6614, 0.4046, 0.8042, 0.207, 0.8493, 0.1795, 0.8672, 0.1964, 0.8351, 0.2255, 0.6262, 0.4016, 0.6425, 0.383, 0.6614, 0.4046, 0.6408, 0.4209, 0.7527, 0.2415, 0.8042, 0.207, 0.8351, 0.2255, 0.7945, 0.2624, 0.6097, 0.419, 0.6262, 0.4016, 0.6408, 0.4209, 0.6203, 0.435, 0.7226, 0.2702, 0.7527, 0.2415, 0.7945, 0.2624, 0.7606, 0.2957, 0.593, 0.4349, 0.6097, 0.419, 0.6203, 0.435, 0.5998, 0.447, 0.7047, 0.2954, 0.7226, 0.2702, 0.7606, 0.2957, 0.7392, 0.3221, 0.8351, 0.2255, 0.8672, 0.1964, 0.8878, 0.2102, 0.8667, 0.2415, 0.6408, 0.4209, 0.6614, 0.4046, 0.6799, 0.4364, 0.6531, 0.4486, 0.7945, 0.2624, 0.8351, 0.2255, 0.8667, 0.2415, 0.8382, 0.2816, 0.6203, 0.435, 0.6408, 0.4209, 0.6531, 0.4486, 0.6274, 0.4575, 0.7606, 0.2957, 0.7945, 0.2624, 0.8382, 0.2816, 0.8066, 0.3221, 0.5998, 0.447, 0.6203, 0.435, 0.6274, 0.4575, 0.6028, 0.4632, 0.7392, 0.3221, 0.7606, 0.2957, 0.8066, 0.3221, 0.7814, 0.3537, 0.5786, 0.4569, 0.5998, 0.447, 0.6028, 0.4632, 0.5792, 0.4652, 0.7207, 0.3447, 0.7392, 0.3221, 0.7814, 0.3537, 0.7577, 0.3794, 0.9047, 0.5785, 0.899, 0.5723, 0.9237, 0.5499, 0.9277, 0.5538, 0.5568, 0.463, 0.5786, 0.4569, 0.5792, 0.4652, 0.7025, 0.366, 0.7207, 0.3447, 0.7577, 0.3794, 0.7343, 0.4015, 0.888, 0.1775, 0.9083, 0.1573, 0.9167, 0.1651, 0.9018, 0.1883, 0.6822, 0.3861, 0.7025, 0.366, 0.7343, 0.4015, 0.7074, 0.4207, 0.8672, 0.1964, 0.888, 0.1775, 0.9018, 0.1883, 0.8878, 0.2102, 0.6614, 0.4046, 0.6822, 0.3861, 0.7074, 0.4207, 0.6799, 0.4364, 0.7577, 0.3794, 0.7814, 0.3537, 0.8304, 0.3928, 0.8002, 0.4253, 0.9242, 0.1335, 0.9204, 0.1262, 0.9472, 0.1144, 0.9496, 0.1184, 0.5568, 0.463, 0.5792, 0.4652, 0.5771, 0.4738, 0.7343, 0.4015, 0.7577, 0.3794, 0.8002, 0.4253, 0.7678, 0.4496, 0.9018, 0.1883, 0.9167, 0.1651, 0.9256, 0.1706, 0.9178, 0.1954, 0.7074, 0.4207, 0.7343, 0.4015, 0.7678, 0.4496, 0.7316, 0.4676, 0.8878, 0.2102, 0.9018, 0.1883, 0.9178, 0.1954, 0.9113, 0.2195, 0.6799, 0.4364, 0.7074, 0.4207, 0.7316, 0.4676, 0.6951, 0.4793, 0.8667, 0.2415, 0.8878, 0.2102, 0.9113, 0.2195, 0.9008, 0.2538, 0.6531, 0.4486, 0.6799, 0.4364, 0.6951, 0.4793, 0.6604, 0.4852, 0.8382, 0.2816, 0.8667, 0.2415, 0.9008, 0.2538, 0.8842, 0.2992, 0.6274, 0.4575, 0.6531, 0.4486, 0.6604, 0.4852, 0.6287, 0.4861, 0.8066, 0.3221, 0.8382, 0.2816, 0.8842, 0.2992, 0.8592, 0.3498, 0.6028, 0.4632, 0.6274, 0.4575, 0.6287, 0.4861, 0.6007, 0.4822, 0.7814, 0.3537, 0.8066, 0.3221, 0.8592, 0.3498, 0.8304, 0.3928, 0.5792, 0.4652, 0.6028, 0.4632, 0.6007, 0.4822, 0.5771, 0.4738, 0.5447, 0.794, 0.5542, 0.761, 0.5946, 0.7809, 0.5798, 0.8062, 0.7387, 0.5854, 0.7839, 0.575, 0.7935, 0.608, 0.7566, 0.6275, 0.5407, 0.8247, 0.5447, 0.794, 0.5798, 0.8062, 0.5679, 0.8304, 0.6889, 0.6065, 0.7387, 0.5854, 0.7566, 0.6275, 0.7172, 0.6545, 0.5411, 0.8522, 0.5407, 0.8247, 0.5679, 0.8304, 0.5583, 0.8535, 0.6478, 0.6346, 0.6889, 0.6065, 0.7172, 0.6545, 0.6842, 0.6828, 0.5442, 0.8764, 0.5411, 0.8522, 0.5583, 0.8535, 0.5523, 0.8761, 0.6167, 0.6637, 0.6478, 0.6346, 0.6842, 0.6828, 0.6581, 0.7078, 0.9178, 0.5889, 0.9105, 0.5846, 0.9316, 0.5578, 0.9367, 0.5605, 0.5502, 0.898, 0.5442, 0.8764, 0.5523, 0.8761, 0.5913, 0.6932, 0.6167, 0.6637, 0.6581, 0.7078, 0.6353, 0.731, 0.8425, 0.5717, 0.8679, 0.5691, 0.8715, 0.5791, 0.8457, 0.5881, 0.5699, 0.7267, 0.5913, 0.6932, 0.6353, 0.731, 0.6133, 0.7554, 0.8184, 0.5719, 0.8425, 0.5717, 0.8457, 0.5881, 0.8232, 0.5957, 0.5542, 0.761, 0.5699, 0.7267, 0.6133, 0.7554, 0.5946, 0.7809, 0.7839, 0.575, 0.8184, 0.5719, 0.8232, 0.5957, 0.7935, 0.608, 0.5502, 0.898, 0.5523, 0.8761, 0.559, 0.8785, 0.6353, 0.731, 0.6581, 0.7078, 0.6897, 0.7478, 0.6672, 0.7662, 0.8457, 0.5881, 0.8715, 0.5791, 0.8771, 0.5889, 0.8527, 0.6036, 0.6133, 0.7554, 0.6353, 0.731, 0.6672, 0.7662, 0.6453, 0.7853, 0.8232, 0.5957, 0.8457, 0.5881, 0.8527, 0.6036, 0.8325, 0.6175, 0.5946, 0.7809, 0.6133, 0.7554, 0.6453, 0.7853, 0.6248, 0.8041, 0.7935, 0.608, 0.8232, 0.5957, 0.8325, 0.6175, 0.8061, 0.6382, 0.5798, 0.8062, 0.5946, 0.7809, 0.6248, 0.8041, 0.6051, 0.8223, 0.7566, 0.6275, 0.7935, 0.608, 0.8061, 0.6382, 0.7734, 0.6668, 0.5679, 0.8304, 0.5798, 0.8062, 0.6051, 0.8223, 0.5863, 0.8405, 0.7172, 0.6545, 0.7566, 0.6275, 0.7734, 0.6668, 0.7397, 0.6995, 0.5583, 0.8535, 0.5679, 0.8304, 0.5863, 0.8405, 0.5706, 0.8594, 0.6842, 0.6828, 0.7172, 0.6545, 0.7397, 0.6995, 0.7129, 0.7266, 0.5523, 0.8761, 0.5583, 0.8535, 0.5706, 0.8594, 0.559, 0.8785, 0.6581, 0.7078, 0.6842, 0.6828, 0.7129, 0.7266, 0.6897, 0.7478, 0.9289, 0.1402, 0.9242, 0.1335, 0.9496, 0.1184, 0.9529, 0.1219, 0.5863, 0.8405, 0.6051, 0.8223, 0.6205, 0.8409, 0.5975, 0.8554, 0.7397, 0.6995, 0.7734, 0.6668, 0.7903, 0.707, 0.7607, 0.744, 0.5706, 0.8594, 0.5863, 0.8405, 0.5975, 0.8554, 0.5788, 0.8696, 0.7129, 0.7266, 0.7397, 0.6995, 0.7607, 0.744, 0.7372, 0.768, 0.559, 0.8785, 0.5706, 0.8594, 0.5788, 0.8696, 0.5639, 0.8835, 0.6897, 0.7478, 0.7129, 0.7266, 0.7372, 0.768, 0.7143, 0.7855, 0.9251, 0.5931, 0.9178, 0.5889, 0.9367, 0.5605, 0.9417, 0.5635, 0.5502, 0.898, 0.559, 0.8785, 0.5639, 0.8835, 0.6672, 0.7662, 0.6897, 0.7478, 0.7143, 0.7855, 0.6911, 0.8003, 0.8527, 0.6036, 0.8771, 0.5889, 0.8845, 0.598, 0.8628, 0.6177, 0.6453, 0.7853, 0.6672, 0.7662, 0.6911, 0.8003, 0.6682, 0.814, 0.8325, 0.6175, 0.8527, 0.6036, 0.8628, 0.6177, 0.8454, 0.6372, 0.6248, 0.8041, 0.6453, 0.7853, 0.6682, 0.814, 0.6453, 0.827, 0.8061, 0.6382, 0.8325, 0.6175, 0.8454, 0.6372, 0.8213, 0.6672, 0.6051, 0.8223, 0.6248, 0.8041, 0.6453, 0.827, 0.6205, 0.8409, 0.7734, 0.6668, 0.8061, 0.6382, 0.8213, 0.6672, 0.7903, 0.707, 0.8628, 0.6177, 0.8845, 0.598, 0.8934, 0.6061, 0.8753, 0.6299, 0.6682, 0.814, 0.6911, 0.8003, 0.708, 0.83, 0.6836, 0.8393, 0.8454, 0.6372, 0.8628, 0.6177, 0.8753, 0.6299, 0.8612, 0.655, 0.6453, 0.827, 0.6682, 0.814, 0.6836, 0.8393, 0.658, 0.8503, 0.8213, 0.6672, 0.8454, 0.6372, 0.8612, 0.655, 0.8391, 0.6968, 0.6205, 0.8409, 0.6453, 0.827, 0.658, 0.8503, 0.6301, 0.8627, 0.7903, 0.707, 0.8213, 0.6672, 0.8391, 0.6968, 0.809, 0.7495, 0.5975, 0.8554, 0.6205, 0.8409, 0.6301, 0.8627, 0.6047, 0.8738, 0.7607, 0.744, 0.7903, 0.707, 0.809, 0.7495, 0.7828, 0.7854, 0.5788, 0.8696, 0.5975, 0.8554, 0.6047, 0.8738, 0.584, 0.8826, 0.7372, 0.768, 0.7607, 0.744, 0.7828, 0.7854, 0.7583, 0.8051, 0.5639, 0.8835, 0.5788, 0.8696, 0.584, 0.8826, 0.5672, 0.8902, 0.7143, 0.7855, 0.7372, 0.768, 0.7583, 0.8051, 0.7329, 0.8194, 0.9148, 0.1034, 0.9148, 0.09577, 0.9476, 0.09479, 0.9456, 0.1002, 0.5502, 0.898, 0.5639, 0.8835, 0.5672, 0.8902, 0.6911, 0.8003, 0.7143, 0.7855, 0.7329, 0.8194, 0.708, 0.83, 0.7828, 0.7854, 0.809, 0.7495, 0.831, 0.7883, 0.8082, 0.8205, 0.584, 0.8826, 0.6047, 0.8738, 0.6087, 0.8926, 0.5867, 0.8963, 0.7583, 0.8051, 0.7828, 0.7854, 0.8082, 0.8205, 0.7803, 0.8371, 0.5672, 0.8902, 0.584, 0.8826, 0.5867, 0.8963, 0.5686, 0.8975, 0.7329, 0.8194, 0.7583, 0.8051, 0.7803, 0.8371, 0.7483, 0.8479, 0.9342, 0.1461, 0.9289, 0.1402, 0.9529, 0.1219, 0.9572, 0.125, 0.5502, 0.898, 0.5672, 0.8902, 0.5686, 0.8975, 0.708, 0.83, 0.7329, 0.8194, 0.7483, 0.8479, 0.7194, 0.8559, 0.8753, 0.6299, 0.8934, 0.6061, 0.9033, 0.6129, 0.8897, 0.6398, 0.6836, 0.8393, 0.708, 0.83, 0.7194, 0.8559, 0.6922, 0.8625, 0.8612, 0.655, 0.8753, 0.6299, 0.8897, 0.6398, 0.8795, 0.6709, 0.658, 0.8503, 0.6836, 0.8393, 0.6922, 0.8625, 0.6651, 0.8731, 0.8391, 0.6968, 0.8612, 0.655, 0.8795, 0.6709, 0.8599, 0.7273, 0.6301, 0.8627, 0.658, 0.8503, 0.6651, 0.8731, 0.6357, 0.8847, 0.809, 0.7495, 0.8391, 0.6968, 0.8599, 0.7273, 0.831, 0.7883, 0.6047, 0.8738, 0.6301, 0.8627, 0.6357, 0.8847, 0.6087, 0.8926, 0.6922, 0.8625, 0.7194, 0.8559, 0.7277, 0.8836, 0.6955, 0.8886, 0.8795, 0.6709, 0.8897, 0.6398, 0.9055, 0.6473, 0.9001, 0.6839, 0.6651, 0.8731, 0.6922, 0.8625, 0.6955, 0.8886, 0.6655, 0.8957, 0.8599, 0.7273, 0.8795, 0.6709, 0.9001, 0.6839, 0.8845, 0.753, 0.6357, 0.8847, 0.6651, 0.8731, 0.6655, 0.8957, 0.636, 0.9048, 0.831, 0.7883, 0.8599, 0.7273, 0.8845, 0.753, 0.8562, 0.8181, 0.6087, 0.8926, 0.6357, 0.8847, 0.636, 0.9048, 0.6089, 0.9094, 0.8082, 0.8205, 0.831, 0.7883, 0.8562, 0.8181, 0.8292, 0.8498, 0.5867, 0.8963, 0.6087, 0.8926, 0.6089, 0.9094, 0.5865, 0.9088, 0.7803, 0.8371, 0.8082, 0.8205, 0.8292, 0.8498, 0.7974, 0.8653, 0.5686, 0.8975, 0.5867, 0.8963, 0.5865, 0.9088, 0.5681, 0.9046, 0.7483, 0.8479, 0.7803, 0.8371, 0.7974, 0.8653, 0.7618, 0.8756, 0.9397, 0.5991, 0.9325, 0.5965, 0.947, 0.566, 0.9531, 0.5677, 0.5502, 0.898, 0.5686, 0.8975, 0.5681, 0.9046, 0.7194, 0.8559, 0.7483, 0.8479, 0.7618, 0.8756, 0.7277, 0.8836, 0.8897, 0.6398, 0.9033, 0.6129, 0.914, 0.6181, 0.9055, 0.6473, 0.5865, 0.9088, 0.6089, 0.9094, 0.6033, 0.9245, 0.5823, 0.9197, 0.7974, 0.8653, 0.8292, 0.8498, 0.854, 0.8794, 0.817, 0.899, 0.5681, 0.9046, 0.5865, 0.9088, 0.5823, 0.9197, 0.5652, 0.9108, 0.7618, 0.8756, 0.7974, 0.8653, 0.817, 0.899, 0.7765, 0.9139, 0.899, 0.5723, 0.8941, 0.5659, 0.9203, 0.5453, 0.9237, 0.5499, 0.5502, 0.898, 0.5681, 0.9046, 0.5652, 0.9108, 0.7277, 0.8836, 0.7618, 0.8756, 0.7765, 0.9139, 0.734, 0.9231, 0.9055, 0.6473, 0.914, 0.6181, 0.9248, 0.6214, 0.9222, 0.6516, 0.6955, 0.8886, 0.7277, 0.8836, 0.734, 0.9231, 0.6945, 0.9246, 0.9001, 0.6839, 0.9055, 0.6473, 0.9222, 0.6516, 0.9228, 0.6916, 0.6655, 0.8957, 0.6955, 0.8886, 0.6945, 0.9246, 0.6594, 0.9238, 0.8845, 0.753, 0.9001, 0.6839, 0.9228, 0.6916, 0.915, 0.7713, 0.636, 0.9048, 0.6655, 0.8957, 0.6594, 0.9238, 0.629, 0.9251, 0.8562, 0.8181, 0.8845, 0.753, 0.915, 0.7713, 0.8869, 0.8439, 0.6089, 0.9094, 0.636, 0.9048, 0.629, 0.9251, 0.6033, 0.9245, 0.8292, 0.8498, 0.8562, 0.8181, 0.8869, 0.8439, 0.854, 0.8794, 0.9228, 0.6916, 0.9222, 0.6516, 0.9394, 0.6519, 0.9482, 0.6938, 0.6594, 0.9238, 0.6945, 0.9246, 0.6889, 0.9748, 0.648, 0.9653, 0.915, 0.7713, 0.9228, 0.6916, 0.9482, 0.6938, 0.9531, 0.7846, 0.629, 0.9251, 0.6594, 0.9238, 0.648, 0.9653, 0.6154, 0.9536, 0.8869, 0.8439, 0.915, 0.7713, 0.9531, 0.7846, 0.9272, 0.8735, 0.6033, 0.9245, 0.629, 0.9251, 0.6154, 0.9536, 0.5908, 0.9423, 0.854, 0.8794, 0.8869, 0.8439, 0.9272, 0.8735, 0.8889, 0.9207, 0.5823, 0.9197, 0.6033, 0.9245, 0.5908, 0.9423, 0.5728, 0.9302, 0.817, 0.899, 0.854, 0.8794, 0.8889, 0.9207, 0.8441, 0.951, 0.5652, 0.9108, 0.5823, 0.9197, 0.5728, 0.9302, 0.5598, 0.9157, 0.7765, 0.9139, 0.817, 0.899, 0.8441, 0.951, 0.7926, 0.972, 0.9325, 0.5965, 0.9251, 0.5931, 0.9417, 0.5635, 0.947, 0.566, 0.5502, 0.898, 0.5652, 0.9108, 0.5598, 0.9157, 0.734, 0.9231, 0.7765, 0.9139, 0.7926, 0.972, 0.7375, 0.9788, 0.9222, 0.6516, 0.9248, 0.6214, 0.9352, 0.6228, 0.9394, 0.6519, 0.6945, 0.9246, 0.734, 0.9231, 0.7375, 0.9788, 0.6889, 0.9748, 0.9476, 0.09479, 0.9716, 0.1007, 0.9456, 0.1002, 0.9456, 0.1002, 0.9716, 0.1007, 0.945, 0.1053, 0.945, 0.1053, 0.9716, 0.1007, 0.9456, 0.11, 0.9456, 0.11, 0.9716, 0.1007, 0.9472, 0.1144, 0.9472, 0.1144, 0.9716, 0.1007, 0.9496, 0.1184, 0.9496, 0.1184, 0.9716, 0.1007, 0.9529, 0.1219, 0.9529, 0.1219, 0.9716, 0.1007, 0.9572, 0.125, 0.9572, 0.125, 0.9716, 0.1007, 0.9629, 0.1273, 0.9177, 0.5396, 0.9423, 0.5473, 0.9203, 0.5453, 0.9203, 0.5453, 0.9423, 0.5473, 0.9237, 0.5499, 0.9237, 0.5499, 0.9423, 0.5473, 0.9277, 0.5538, 0.9277, 0.5538, 0.9423, 0.5473, 0.9316, 0.5578, 0.9316, 0.5578, 0.9423, 0.5473, 0.9367, 0.5605, 0.9367, 0.5605, 0.9423, 0.5473, 0.9417, 0.5635, 0.9417, 0.5635, 0.9423, 0.5473, 0.947, 0.566, 0.947, 0.566, 0.9423, 0.5473, 0.9531, 0.5677, 0.9248, 0.6214, 0.914, 0.6181, 0.9251, 0.5931, 0.9325, 0.5965, 0.8771, 0.5889, 0.8715, 0.5791, 0.8941, 0.5659, 0.899, 0.5723, 0.9352, 0.6228, 0.9248, 0.6214, 0.9325, 0.5965, 0.9397, 0.5991, 0.9167, 0.1651, 0.9083, 0.1573, 0.9289, 0.1402, 0.9342, 0.1461, 0.8892, 0.1038, 0.8907, 0.0936, 0.9148, 0.09577, 0.9148, 0.1034, 0.914, 0.6181, 0.9033, 0.6129, 0.9178, 0.5889, 0.9251, 0.5931, 0.9083, 0.1573, 0.9011, 0.1479, 0.9242, 0.1335, 0.9289, 0.1402, 0.9033, 0.6129, 0.8934, 0.6061, 0.9105, 0.5846, 0.9178, 0.5889, 0.9011, 0.1479, 0.8953, 0.1373, 0.9204, 0.1262, 0.9242, 0.1335, 0.8845, 0.598, 0.8771, 0.5889, 0.899, 0.5723, 0.9047, 0.5785, 0.8953, 0.1373, 0.8913, 0.1261, 0.9175, 0.1186, 0.9204, 0.1262, 0.8934, 0.6061, 0.8845, 0.598, 0.9047, 0.5785, 0.9105, 0.5846, 0.8913, 0.1261, 0.8893, 0.1148, 0.9157, 0.111, 0.9175, 0.1186, 0.9256, 0.1706, 0.9167, 0.1651, 0.9342, 0.1461, 0.9397, 0.1511, 0.8893, 0.1148, 0.8892, 0.1038, 0.9148, 0.1034, 0.9157, 0.111, 0.8715, 0.5791, 0.8679, 0.5691, 0.8901, 0.5594, 0.8941, 0.5659, 0.3412, 0.9494, 0.3458, 0.9133, 0.2988, 0.9325, 0.2957, 0.9502, 0.4819, 0.9572, 0.4861, 0.9366, 0.4301, 0.9089, 0.4275, 0.951, 0.4275, 0.951, 0.4301, 0.9089, 0.3927, 0.9078, 0.387, 0.9513, 0.387, 0.9513, 0.3927, 0.9078, 0.3458, 0.9133, 0.3412, 0.9494, 0.3889, 0.9952, 0.387, 0.9513, 0.3412, 0.9494, 0.3427, 0.9857, 0.4344, 0.9922, 0.4275, 0.951, 0.387, 0.9513, 0.3889, 0.9952, 0.4898, 0.9754, 0.4819, 0.9572, 0.4275, 0.951, 0.4344, 0.9922, 0.3427, 0.9857, 0.3412, 0.9494, 0.2957, 0.9502, 0.2975, 0.9681, 0.1728, 0.9435, 0.1367, 0.9392, 0.1564, 0.986, 0.1741, 0.9889, 0.1792, 0.8027, 0.1586, 0.7987, 0.1315, 0.855, 0.1736, 0.8572, 0.1736, 0.8572, 0.1315, 0.855, 0.1307, 0.8924, 0.1743, 0.8977, 0.1743, 0.8977, 0.1307, 0.8924, 0.1367, 0.9392, 0.1728, 0.9435, 0.2182, 0.8953, 0.1743, 0.8977, 0.1728, 0.9435, 0.2091, 0.9416, 0.2147, 0.8498, 0.1736, 0.8572, 0.1743, 0.8977, 0.2182, 0.8953, 0.1973, 0.7946, 0.1792, 0.8027, 0.1736, 0.8572, 0.2147, 0.8498, 0.2091, 0.9416, 0.1728, 0.9435, 0.1741, 0.9889, 0.1919, 0.987, 0.3624, 0.8144, 0.3169, 0.8152, 0.32, 0.7975, 0.367, 0.7783, 0.5031, 0.8222, 0.4486, 0.816, 0.4513, 0.7739, 0.5073, 0.8016, 0.4486, 0.816, 0.4082, 0.8163, 0.4138, 0.7728, 0.4513, 0.7739, 0.4082, 0.8163, 0.3624, 0.8144, 0.367, 0.7783, 0.4138, 0.7728, 0.4101, 0.8602, 0.3639, 0.8507, 0.3624, 0.8144, 0.4082, 0.8163, 0.4556, 0.8572, 0.4101, 0.8602, 0.4082, 0.8163, 0.4486, 0.816, 0.511, 0.8404, 0.4556, 0.8572, 0.4486, 0.816, 0.5031, 0.8222, 0.3639, 0.8507, 0.3187, 0.8331, 0.3169, 0.8152, 0.3624, 0.8144])
me_bulb.auto_texspace = False
me_bulb.update()

# ---- objects
ob_bulb = bpy.data.objects.new('Bulb', me_bulb)

# ---- transforms, parenting, visibility, modifiers, constraints
ob_bulb.location = (0.0, 0.0, 0.0)

# ---- collection membership
col_collection.objects.link(ob_bulb)

# ---- scene / render settings (as saved in the file)
scene.frame_start = 1; scene.frame_end = 250; scene.frame_set(1)
scene.render.engine = 'BLENDER_EEVEE_NEXT'
bpy.context.view_layer.update()

# ---- added for rendering (the .blend has no active camera and no usable light): camera, sun
cam_auto = bpy.data.cameras.new('AutoCamera')
cam_auto.lens = 50.0
cam_auto.sensor_width = 36.0
cam_auto.clip_end = 1000.0
ob_auto_camera = bpy.data.objects.new('AutoCamera', cam_auto)
scene.collection.objects.link(ob_auto_camera)
ob_auto_camera.location = (4.10443, -5.41165, 3.96048)
ob_auto_camera.rotation_euler = (1.09748, -7.21219e-08, 0.694738)
scene.camera = ob_auto_camera
light_auto_sun = bpy.data.lights.new('AutoSun', 'SUN')
light_auto_sun.energy = 3.0
light_auto_sun.angle = 0.0523599
ob_auto_sun = bpy.data.objects.new('AutoSun', light_auto_sun)
scene.collection.objects.link(ob_auto_sun)
ob_auto_sun.rotation_euler = (0.872665, 0.174533, 0.523599)
bpy.context.view_layer.update()
